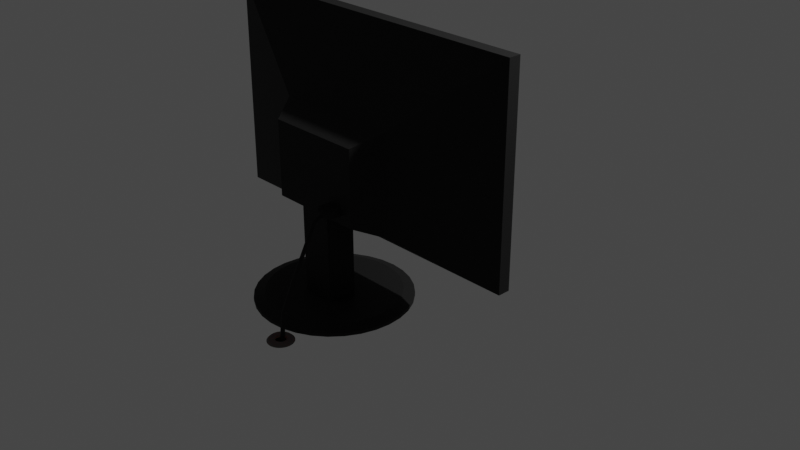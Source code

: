 # Source: monitor.blend  (saved by Blender 2.80.74; exported with 4.5.12 LTS)
import bpy
from mathutils import Matrix  # noqa: F401  (used for matrix-valued properties, if any)

bpy.ops.wm.read_factory_settings(use_empty=True)
scene = bpy.context.scene
scene.name = 'Scene'

# ---- collections
col_collection = bpy.data.collections.new('Collection'); scene.collection.children.link(col_collection)

# ---- materials (node trees are filled in below, after node groups)
mat_plastic = bpy.data.materials.new('plastic')
mat_plastic.use_transparent_shadow = False
mat_base = bpy.data.materials.new('base')
mat_base.use_transparent_shadow = False
mat_hole = bpy.data.materials.new('hole')
mat_hole.use_transparent_shadow = False
mat_screen = bpy.data.materials.new('screen')
mat_screen.use_transparent_shadow = False

# ---- material node trees
mat_plastic.use_nodes = True; mat_plastic.node_tree.nodes.clear()
_N = mat_plastic.node_tree.nodes; _L = mat_plastic.node_tree.links
n0 = _N.new('ShaderNodeOutputMaterial'); n0.name = '材质输出'; n0.location = (300, 300)
n1 = _N.new('ShaderNodeBsdfPrincipled'); n1.name = '原理化BSDF'; n1.location = (10, 300)
n1.distribution = 'GGX'
n1.subsurface_method = 'BURLEY'
n1.inputs[0].default_value = (0.01341, 0.01341, 0.01341, 1.0)
n1.inputs[2].default_value = 0.5833
n1.inputs[3].default_value = 1.45
n1.inputs[13].default_value = 0.075
n1.inputs[24].default_value = 0.025
n1.inputs[27].default_value = (0.0, 0.0, 0.0, 1.0)
n1.inputs[28].default_value = 1.0
_L.new(n1.outputs[0], n0.inputs[0])
n0.is_active_output = True
mat_base.use_nodes = True; mat_base.node_tree.nodes.clear()
_N = mat_base.node_tree.nodes; _L = mat_base.node_tree.links
n0 = _N.new('ShaderNodeOutputMaterial'); n0.name = '材质输出'; n0.location = (300, 300)
n1 = _N.new('ShaderNodeBsdfPrincipled'); n1.name = '原理化BSDF'; n1.location = (10, 300)
n1.distribution = 'GGX'
n1.subsurface_method = 'BURLEY'
n1.inputs[0].default_value = (0.08621, 0.08621, 0.08621, 1.0)
n1.inputs[2].default_value = 0.7583
n1.inputs[3].default_value = 1.45
n1.inputs[8].default_value = 1.0
n1.inputs[10].default_value = 0.075
n1.inputs[13].default_value = 0.25
n1.inputs[24].default_value = 0.04333
n1.inputs[27].default_value = (0.0, 0.0, 0.0, 1.0)
n1.inputs[28].default_value = 1.0
_L.new(n1.outputs[0], n0.inputs[0])
n0.is_active_output = True
mat_hole.use_nodes = True; mat_hole.node_tree.nodes.clear()
_N = mat_hole.node_tree.nodes; _L = mat_hole.node_tree.links
n0 = _N.new('ShaderNodeOutputMaterial'); n0.name = '材质输出'; n0.location = (300, 300)
n1 = _N.new('ShaderNodeBsdfPrincipled'); n1.name = '原理化BSDF'; n1.location = (10, 300)
n1.distribution = 'GGX'
n1.subsurface_method = 'BURLEY'
n1.inputs[0].default_value = (0.0, 0.0, 0.0, 1.0)
n1.inputs[2].default_value = 0.725
n1.inputs[3].default_value = 1.45
n1.inputs[13].default_value = 0.0
n1.inputs[27].default_value = (0.0, 0.0, 0.0, 1.0)
n1.inputs[28].default_value = 1.0
_L.new(n1.outputs[0], n0.inputs[0])
n0.is_active_output = True
mat_screen.use_nodes = True; mat_screen.node_tree.nodes.clear()
_N = mat_screen.node_tree.nodes; _L = mat_screen.node_tree.links
n0 = _N.new('ShaderNodeOutputMaterial'); n0.name = '材质输出'; n0.location = (300, 300)
n1 = _N.new('ShaderNodeBsdfPrincipled'); n1.name = '原理化BSDF'; n1.location = (10, 300)
n1.distribution = 'GGX'
n1.subsurface_method = 'BURLEY'
n1.inputs[0].default_value = (0.01019, 0.01019, 0.01019, 1.0)
n1.inputs[2].default_value = 0.4417
n1.inputs[3].default_value = 1.45
n1.inputs[8].default_value = 1.0
n1.inputs[10].default_value = 0.06667
n1.inputs[13].default_value = 0.3417
n1.inputs[24].default_value = 0.02167
n1.inputs[27].default_value = (0.0, 0.0, 0.0, 1.0)
n1.inputs[28].default_value = 1.0
_L.new(n1.outputs[0], n0.inputs[0])
n0.is_active_output = True

# ---- world
world_world = bpy.data.worlds.new('World'); scene.world = world_world
world_world.use_nodes = True; world_world.node_tree.nodes.clear()
_N = world_world.node_tree.nodes; _L = world_world.node_tree.links
n0 = _N.new('ShaderNodeOutputWorld'); n0.name = 'World Output'; n0.location = (300, 300)
n1 = _N.new('ShaderNodeBackground'); n1.name = 'Background'; n1.location = (10, 300)
n1.inputs[0].default_value = (0.05088, 0.05088, 0.05088, 1.0)
_L.new(n1.outputs[0], n0.inputs[0])
n0.is_active_output = True
world_world.color = (0.05088, 0.05088, 0.05088)
world_world.use_sun_shadow = False
world_world.sun_shadow_jitter_overblur = 0.0

# ---- cameras
cam_camera = bpy.data.cameras.new('Camera')
cam_camera.clip_end = 100.0
cam_camera.ortho_scale = 7.314

# ---- lights
light_light = bpy.data.lights.new('Light', 'POINT')
light_light.transmission_factor = 0.0
light_light.energy = 1000.0
light_light.shadow_soft_size = 0.1
light_light.shadow_maximum_resolution = 0.006
light_light.use_absolute_resolution = True

# ---- meshes
me_cube = bpy.data.meshes.new('Cube')
me_cube.from_pydata([(2.116, -0.8943, 2.319), (2.116, -0.8943, 0.5671), (1.224, -1.33, 1.644), (1.224, -1.33, 0.7055), (-0.8758, -0.8943, 2.319), (-0.8758, -0.8943, 0.5671), (0.01642, -1.33, 1.644), (0.01642, -1.33, 0.7055), (2.24, -0.8828, 0.4428), (-1.0, -0.8828, 0.4428), (2.24, -0.8828, 2.443), (-1.0, -0.8828, 2.443), (2.148, -0.8828, 0.5349), (-0.9079, -0.8828, 0.5349), (2.148, -0.8828, 2.351), (-0.9079, -0.8828, 2.351), (-1.0, -1.0, 0.4428), (-1.0, -1.0, 2.443), (2.24, -1.0, 2.443), (2.24, -1.0, 0.4428), (0.01642, -1.33, 0.7055), (0.01642, -1.33, 1.644), (1.224, -1.33, 1.644), (1.224, -1.33, 0.7055), (0.8117, -1.572, 0.9011), (0.8117, -1.572, 0.973), (0.965, -1.572, 0.973), (0.965, -1.572, 0.9011), (0.3891, -1.33, 0.7055), (0.8537, -1.572, 0.9011), (0.8315, -1.33, 0.7055), (0.9213, -1.572, 0.9011), (0.3891, -1.33, 0.7055), (0.4568, -1.572, 0.8161), (0.8315, -1.33, 0.7055), (0.7753, -1.572, 0.8161), (0.3891, -1.328, -0.02379), (0.4568, -1.57, -0.02323), (0.8315, -1.328, -0.02379), (0.7753, -1.57, -0.02323), (0.6038, -0.6426, -0.08101), (0.6038, -0.7453, -0.01395), (0.7456, -0.6565, -0.08101), (0.7256, -0.7573, -0.01395), (0.882, -0.6979, -0.08101), (0.8427, -0.7928, -0.01395), (1.008, -0.7651, -0.08101), (0.9507, -0.8505, -0.01395), (1.118, -0.8555, -0.08101), (1.045, -0.9281, -0.01395), (1.208, -0.9657, -0.08101), (1.123, -1.023, -0.01395), (1.276, -1.091, -0.08101), (1.181, -1.131, -0.01395), (1.317, -1.228, -0.08101), (1.216, -1.248, -0.01395), (1.331, -1.37, -0.08101), (1.228, -1.37, -0.01395), (1.317, -1.511, -0.08101), (1.216, -1.491, -0.01395), (1.276, -1.648, -0.08101), (1.181, -1.609, -0.01395), (1.208, -1.774, -0.08101), (1.123, -1.717, -0.01395), (1.118, -1.884, -0.08101), (1.045, -1.811, -0.01395), (1.008, -1.974, -0.08101), (0.9507, -1.889, -0.01395), (0.882, -2.041, -0.08101), (0.8427, -1.947, -0.01395), (0.7456, -2.083, -0.08101), (0.7256, -1.982, -0.01395), (0.6038, -2.097, -0.08101), (0.6038, -1.994, -0.01395), (0.4619, -2.083, -0.08101), (0.482, -1.982, -0.01395), (0.3255, -2.041, -0.08101), (0.3649, -1.947, -0.01395), (0.1998, -1.974, -0.08101), (0.2569, -1.889, -0.01395), (0.08966, -1.884, -0.08101), (0.1623, -1.811, -0.01395), (-0.0007587, -1.774, -0.08101), (0.08464, -1.717, -0.01395), (-0.06795, -1.648, -0.08101), (0.02694, -1.609, -0.01395), (-0.1093, -1.511, -0.08101), (-0.00859, -1.491, -0.01395), (-0.1233, -1.37, -0.08101), (-0.02059, -1.37, -0.01395), (-0.1093, -1.228, -0.08101), (-0.00859, -1.248, -0.01395), (-0.06795, -1.091, -0.08101), (0.02694, -1.131, -0.01395), (-0.000758, -0.9657, -0.08101), (0.08464, -1.023, -0.01395), (0.08967, -0.8555, -0.08101), (0.1623, -0.9281, -0.01395), (0.1998, -0.7651, -0.08101), (0.2569, -0.8505, -0.01395), (0.3256, -0.6979, -0.08101), (0.3649, -0.7928, -0.01395), (0.4619, -0.6565, -0.08101), (0.482, -0.7573, -0.01395), (0.6172, -1.234, 0.7055), (0.6033, -1.232, -0.02379), (0.7456, -0.6565, -0.04895), (0.6038, -0.6426, -0.04895), (0.882, -0.6979, -0.04895), (1.008, -0.7651, -0.04895), (1.118, -0.8555, -0.04895), (1.208, -0.9657, -0.04895), (1.276, -1.091, -0.04895), (1.317, -1.228, -0.04895), (1.331, -1.37, -0.04895), (1.317, -1.511, -0.04895), (1.276, -1.648, -0.04895), (1.208, -1.774, -0.04895), (1.118, -1.884, -0.04895), (1.008, -1.974, -0.04895), (0.882, -2.041, -0.04895), (0.7456, -2.083, -0.04895), (0.6038, -2.097, -0.04895), (0.4619, -2.083, -0.04895), (0.3255, -2.041, -0.04895), (0.1998, -1.974, -0.04895), (0.08966, -1.884, -0.04895), (-0.0007587, -1.774, -0.04895), (-0.06795, -1.648, -0.04895), (-0.1093, -1.511, -0.04895), (-0.1233, -1.37, -0.04895), (-0.1093, -1.228, -0.04895), (-0.06795, -1.091, -0.04895), (-0.000758, -0.9657, -0.04895), (0.08967, -0.8555, -0.04895), (0.1998, -0.7651, -0.04895), (0.3256, -0.6979, -0.04895), (0.4619, -0.6565, -0.04895), (0.1587, -1.572, 0.8161), (0.1587, -1.572, 1.534), (1.082, -1.572, 1.534), (1.082, -1.572, 0.8161), (0.7753, -1.572, 0.8161), (0.4568, -1.572, 0.8161), (0.8198, -1.695, 0.9092), (0.8198, -1.695, 0.9649), (0.9569, -1.695, 0.9649), (0.9569, -1.695, 0.9092), (0.9213, -1.695, 0.9092), (0.8537, -1.695, 0.9092), (0.8117, -1.695, 0.9011), (0.8117, -1.695, 0.973), (0.965, -1.695, 0.973), (0.965, -1.695, 0.9011), (0.9213, -1.695, 0.9011), (0.8537, -1.695, 0.9011), (0.8557, -1.731, 0.9133), (0.8557, -1.731, 0.9566), (0.9208, -1.731, 0.9566), (0.9208, -1.731, 0.9133), (0.9038, -1.731, 0.9133), (0.8718, -1.731, 0.9133), (0.8557, -1.731, 0.9133), (0.8557, -1.731, 0.9566), (0.9208, -1.731, 0.9566), (0.9208, -1.731, 0.9133), (0.9038, -1.731, 0.9133), (0.8718, -1.731, 0.9133), (0.8896, -1.722, 0.915), (0.8945, -1.722, 0.9153), (0.8992, -1.722, 0.9164), (0.9036, -1.723, 0.918), (0.9074, -1.723, 0.9203), (0.9105, -1.723, 0.9231), (0.9128, -1.723, 0.9262), (0.9143, -1.724, 0.9296), (0.9148, -1.724, 0.9332), (0.9143, -1.725, 0.9367), (0.9128, -1.725, 0.9402), (0.9105, -1.725, 0.9433), (0.9074, -1.725, 0.9461), (0.9036, -1.726, 0.9484), (0.8992, -1.726, 0.95), (0.8945, -1.726, 0.9511), (0.8896, -1.726, 0.9514), (0.8846, -1.726, 0.9511), (0.8799, -1.726, 0.95), (0.8755, -1.726, 0.9484), (0.8717, -1.725, 0.9461), (0.8686, -1.725, 0.9433), (0.8663, -1.725, 0.9402), (0.8648, -1.725, 0.9367), (0.8643, -1.724, 0.9332), (0.8648, -1.724, 0.9296), (0.8663, -1.723, 0.9262), (0.8686, -1.723, 0.9231), (0.8717, -1.723, 0.9203), (0.8755, -1.723, 0.918), (0.8799, -1.722, 0.9164), (0.8846, -1.722, 0.9153), (0.8848, -2.174, -0.1372), (0.8803, -2.175, -0.1373), (0.8896, -2.174, -0.1371), (0.8761, -2.177, -0.1375), (0.8724, -2.18, -0.1377), (0.8693, -2.183, -0.138), (0.867, -2.186, -0.1383), (0.8655, -2.19, -0.1387), (0.865, -2.194, -0.139), (0.8655, -2.197, -0.1394), (0.8669, -2.201, -0.1397), (0.8691, -2.204, -0.1399), (0.8722, -2.206, -0.1402), (0.8759, -2.208, -0.1403), (0.8801, -2.21, -0.1405), (0.8848, -2.211, -0.1405), (0.8896, -2.211, -0.1406), (0.8944, -2.211, -0.1405), (0.899, -2.21, -0.1405), (0.9032, -2.208, -0.1403), (0.9069, -2.206, -0.1402), (0.91, -2.204, -0.1399), (0.9122, -2.201, -0.1397), (0.9136, -2.197, -0.1394), (0.9141, -2.194, -0.139), (0.9136, -2.19, -0.1387), (0.9121, -2.186, -0.1383), (0.9098, -2.183, -0.138), (0.9068, -2.18, -0.1377), (0.903, -2.177, -0.1375), (0.8988, -2.175, -0.1373), (0.8943, -2.174, -0.1372), (0.8896, -2.031, 0.4124), (0.8861, -2.032, 0.4126), (0.8828, -2.032, 0.4132), (0.8796, -2.034, 0.4142), (0.8769, -2.036, 0.4155), (0.8745, -2.038, 0.4171), (0.8728, -2.041, 0.4189), (0.8716, -2.043, 0.4208), (0.8712, -2.046, 0.4228), (0.8714, -2.049, 0.4248), (0.8724, -2.052, 0.4267), (0.874, -2.054, 0.4283), (0.8763, -2.056, 0.4298), (0.8791, -2.058, 0.4309), (0.8824, -2.059, 0.4318), (0.8859, -2.06, 0.4323), (0.8896, -2.06, 0.4325), (0.8932, -2.06, 0.4323), (0.8967, -2.059, 0.4318), (0.9, -2.058, 0.4309), (0.9028, -2.056, 0.4298), (0.9051, -2.054, 0.4283), (0.9067, -2.052, 0.4267), (0.9077, -2.049, 0.4248), (0.9079, -2.046, 0.4228), (0.9075, -2.043, 0.4208), (0.9063, -2.041, 0.4189), (0.9046, -2.038, 0.4171), (0.9022, -2.036, 0.4155), (0.8995, -2.034, 0.4142), (0.8964, -2.032, 0.4132), (0.893, -2.032, 0.4126), (0.8861, -2.151, 0.154), (0.8827, -2.152, 0.1541), (0.8796, -2.153, 0.1543), (0.8768, -2.155, 0.1546), (0.8745, -2.158, 0.155), (0.8728, -2.16, 0.1554), (0.8717, -2.164, 0.1559), (0.8713, -2.167, 0.1565), (0.8716, -2.171, 0.1571), (0.8726, -2.174, 0.1577), (0.8742, -2.178, 0.1584), (0.8765, -2.181, 0.1589), (0.8793, -2.183, 0.1594), (0.8825, -2.185, 0.1598), (0.8859, -2.186, 0.16), (0.8896, -2.186, 0.1601), (0.8932, -2.186, 0.16), (0.8966, -2.185, 0.1598), (0.8998, -2.183, 0.1594), (0.9026, -2.181, 0.1589), (0.9049, -2.178, 0.1584), (0.9065, -2.174, 0.1577), (0.9075, -2.171, 0.1571), (0.9078, -2.167, 0.1565), (0.9074, -2.164, 0.1559), (0.9063, -2.16, 0.1554), (0.9046, -2.158, 0.155), (0.9023, -2.155, 0.1546), (0.8995, -2.153, 0.1543), (0.8964, -2.152, 0.1541), (0.893, -2.151, 0.154), (0.8896, -2.151, 0.154), (0.8896, -1.786, 0.8718), (0.8866, -1.787, 0.872), (0.8837, -1.788, 0.8728), (0.8812, -1.789, 0.874), (0.8789, -1.791, 0.8756), (0.8772, -1.794, 0.8775), (0.8759, -1.796, 0.8796), (0.8751, -1.799, 0.8819), (0.8749, -1.802, 0.8843), (0.8753, -1.806, 0.8868), (0.8762, -1.809, 0.8892), (0.8776, -1.812, 0.8916), (0.8794, -1.814, 0.8936), (0.8816, -1.816, 0.8954), (0.8841, -1.818, 0.8967), (0.8868, -1.819, 0.8975), (0.8896, -1.819, 0.8978), (0.8923, -1.819, 0.8975), (0.895, -1.818, 0.8967), (0.8975, -1.816, 0.8954), (0.8997, -1.814, 0.8936), (0.9015, -1.812, 0.8916), (0.9029, -1.809, 0.8892), (0.9038, -1.806, 0.8868), (0.9042, -1.802, 0.8843), (0.904, -1.799, 0.8819), (0.9032, -1.796, 0.8796), (0.9019, -1.794, 0.8775), (0.9002, -1.791, 0.8756), (0.8979, -1.789, 0.874), (0.8954, -1.788, 0.8728), (0.8925, -1.787, 0.872), (0.8884, -2.084, -0.08048), (0.8884, -2.156, -0.07928), (0.9121, -2.086, -0.08048), (0.898, -2.157, -0.07928), (0.9348, -2.093, -0.08048), (0.9072, -2.16, -0.07928), (0.9557, -2.104, -0.08048), (0.9156, -2.164, -0.07928), (0.9741, -2.119, -0.08048), (0.923, -2.17, -0.07928), (0.9891, -2.138, -0.08048), (0.9291, -2.178, -0.07928), (1.0, -2.159, -0.08048), (0.9336, -2.186, -0.07928), (1.007, -2.181, -0.08048), (0.9364, -2.195, -0.07928), (1.01, -2.205, -0.08048), (0.9373, -2.205, -0.07928), (1.007, -2.229, -0.08048), (0.9364, -2.215, -0.07928), (1.0, -2.251, -0.08048), (0.9336, -2.224, -0.07928), (0.9891, -2.272, -0.08048), (0.9291, -2.232, -0.07928), (0.9741, -2.291, -0.08048), (0.923, -2.24, -0.07928), (0.9557, -2.306, -0.08048), (0.9156, -2.246, -0.07928), (0.9348, -2.317, -0.08048), (0.9072, -2.25, -0.07928), (0.9121, -2.324, -0.08048), (0.898, -2.253, -0.07928), (0.8884, -2.326, -0.08048), (0.8884, -2.254, -0.07928), (0.8648, -2.324, -0.08048), (0.8789, -2.253, -0.07928), (0.8421, -2.317, -0.08048), (0.8697, -2.25, -0.07928), (0.8212, -2.306, -0.08048), (0.8613, -2.246, -0.07928), (0.8028, -2.291, -0.08048), (0.8539, -2.24, -0.07928), (0.7877, -2.272, -0.08048), (0.8478, -2.232, -0.07928), (0.7766, -2.251, -0.08048), (0.8433, -2.224, -0.07928), (0.7697, -2.229, -0.08048), (0.8405, -2.215, -0.07928), (0.7673, -2.205, -0.08048), (0.8395, -2.205, -0.07928), (0.7697, -2.181, -0.08048), (0.8405, -2.195, -0.07928), (0.7766, -2.159, -0.08048), (0.8433, -2.186, -0.07928), (0.7877, -2.138, -0.08048), (0.8478, -2.178, -0.07928), (0.8028, -2.119, -0.08048), (0.8539, -2.17, -0.07928), (0.8212, -2.104, -0.08048), (0.8613, -2.164, -0.07928), (0.8421, -2.093, -0.08048), (0.8697, -2.16, -0.07928), (0.8648, -2.086, -0.08048), (0.8789, -2.157, -0.07928), (0.9121, -2.086, -0.07514), (0.8884, -2.084, -0.07514), (0.9348, -2.093, -0.07514), (0.9557, -2.104, -0.07514), (0.9741, -2.119, -0.07514), (0.9891, -2.138, -0.07514), (1.0, -2.159, -0.07514), (1.007, -2.181, -0.07514), (1.01, -2.205, -0.07514), (1.007, -2.229, -0.07514), (1.0, -2.251, -0.07514), (0.9891, -2.272, -0.07514), (0.9741, -2.291, -0.07514), (0.9557, -2.306, -0.07514), (0.9348, -2.317, -0.07514), (0.9121, -2.324, -0.07514), (0.8884, -2.326, -0.07514), (0.8648, -2.324, -0.07514), (0.8421, -2.317, -0.07514), (0.8212, -2.306, -0.07514), (0.8028, -2.291, -0.07514), (0.7877, -2.272, -0.07514), (0.7766, -2.251, -0.07514), (0.7697, -2.229, -0.07514), (0.7673, -2.205, -0.07514), (0.7697, -2.181, -0.07514), (0.7766, -2.159, -0.07514), (0.7877, -2.138, -0.07514), (0.8028, -2.119, -0.07514), (0.8212, -2.104, -0.07514), (0.8421, -2.093, -0.07514), (0.8648, -2.086, -0.07514), (0.9087, -2.103, -0.05848), (0.8884, -2.101, -0.05848), (0.9282, -2.109, -0.05848), (0.9462, -2.119, -0.05848), (0.962, -2.131, -0.05848), (0.9749, -2.147, -0.05848), (0.9845, -2.165, -0.05848), (0.9904, -2.185, -0.05848), (0.9924, -2.205, -0.05848), (0.9904, -2.225, -0.05848), (0.9845, -2.245, -0.05848), (0.9749, -2.263, -0.05848), (0.962, -2.279, -0.05848), (0.9462, -2.291, -0.05848), (0.9282, -2.301, -0.05848), (0.9087, -2.307, -0.05848), (0.8884, -2.309, -0.05848), (0.8682, -2.307, -0.05848), (0.8486, -2.301, -0.05848), (0.8307, -2.291, -0.05848), (0.8149, -2.279, -0.05848), (0.802, -2.263, -0.05848), (0.7924, -2.245, -0.05848), (0.7864, -2.225, -0.05848), (0.7844, -2.205, -0.05848), (0.7864, -2.185, -0.05848), (0.7924, -2.165, -0.05848), (0.802, -2.147, -0.05848), (0.8149, -2.131, -0.05848), (0.8307, -2.119, -0.05848), (0.8486, -2.109, -0.05848), (0.8682, -2.103, -0.05848), (0.904, -2.127, -0.05848), (0.8884, -2.125, -0.05848), (0.919, -2.131, -0.05848), (0.9328, -2.139, -0.05848), (0.9449, -2.148, -0.05848), (0.9549, -2.161, -0.05848), (0.9623, -2.174, -0.05848), (0.9668, -2.189, -0.05848), (0.9683, -2.205, -0.05848), (0.9668, -2.221, -0.05848), (0.9623, -2.236, -0.05848), (0.9549, -2.249, -0.05848), (0.9449, -2.262, -0.05848), (0.9328, -2.271, -0.05848), (0.919, -2.279, -0.05848), (0.904, -2.283, -0.05848), (0.8884, -2.285, -0.05848), (0.8728, -2.283, -0.05848), (0.8579, -2.279, -0.05848), (0.844, -2.271, -0.05848), (0.8319, -2.262, -0.05848), (0.822, -2.249, -0.05848), (0.8146, -2.236, -0.05848), (0.8101, -2.221, -0.05848), (0.8085, -2.205, -0.05848), (0.8101, -2.189, -0.05848), (0.8146, -2.174, -0.05848), (0.822, -2.161, -0.05848), (0.8319, -2.148, -0.05848), (0.844, -2.139, -0.05848), (0.8579, -2.131, -0.05848), (0.8728, -2.127, -0.05848), (0.9024, -2.135, -0.06206), (0.8884, -2.134, -0.06206), (0.9158, -2.139, -0.06206), (0.9281, -2.146, -0.06206), (0.9389, -2.155, -0.06206), (0.9478, -2.165, -0.06206), (0.9544, -2.178, -0.06206), (0.9585, -2.191, -0.06206), (0.9598, -2.205, -0.06206), (0.9585, -2.219, -0.06206), (0.9544, -2.232, -0.06206), (0.9478, -2.245, -0.06206), (0.9389, -2.255, -0.06206), (0.9281, -2.264, -0.06206), (0.9158, -2.271, -0.06206), (0.9024, -2.275, -0.06206), (0.8884, -2.276, -0.06206), (0.8745, -2.275, -0.06206), (0.8611, -2.271, -0.06206), (0.8488, -2.264, -0.06206), (0.838, -2.255, -0.06206), (0.8291, -2.245, -0.06206), (0.8225, -2.232, -0.06206), (0.8184, -2.219, -0.06206), (0.8171, -2.205, -0.06206), (0.8184, -2.191, -0.06206), (0.8225, -2.178, -0.06206), (0.8291, -2.165, -0.06206), (0.838, -2.155, -0.06206), (0.8488, -2.146, -0.06206), (0.8611, -2.139, -0.06206), (0.8745, -2.135, -0.06206), (0.8987, -2.153, -0.06206), (0.8884, -2.152, -0.06206), (0.9086, -2.156, -0.06206), (0.9177, -2.161, -0.06206), (0.9256, -2.168, -0.06206), (0.9322, -2.176, -0.06206), (0.937, -2.185, -0.06206), (0.94, -2.195, -0.06206), (0.941, -2.205, -0.06206), (0.94, -2.215, -0.06206), (0.937, -2.225, -0.06206), (0.9322, -2.234, -0.06206), (0.9256, -2.242, -0.06206), (0.9177, -2.249, -0.06206), (0.9086, -2.254, -0.06206), (0.8987, -2.257, -0.06206), (0.8884, -2.258, -0.06206), (0.8782, -2.257, -0.06206), (0.8683, -2.254, -0.06206), (0.8592, -2.249, -0.06206), (0.8512, -2.242, -0.06206), (0.8447, -2.234, -0.06206), (0.8398, -2.225, -0.06206), (0.8368, -2.215, -0.06206), (0.8358, -2.205, -0.06206), (0.8368, -2.195, -0.06206), (0.8398, -2.185, -0.06206), (0.8447, -2.176, -0.06206), (0.8512, -2.168, -0.06206), (0.8592, -2.161, -0.06206), (0.8683, -2.156, -0.06206), (0.8782, -2.153, -0.06206)], [], [(10, 11, 17, 18), (7, 3, 23, 30, 28, 20), (16, 17, 11, 9), (9, 8, 19, 16), (8, 10, 18, 19), (5, 4, 0, 1), (13, 12, 8, 9), (12, 14, 10, 8), (15, 13, 9, 11), (14, 15, 11, 10), (5, 1, 12, 13), (1, 0, 14, 12), (4, 5, 13, 15), (0, 4, 15, 14), (7, 6, 17, 16), (2, 3, 19, 18), (6, 2, 18, 17), (3, 7, 16, 19), (23, 22, 140, 141), (3, 2, 22, 23), (2, 6, 21, 22), (6, 7, 20, 21), (29, 31, 154, 155), (22, 21, 139, 140), (21, 20, 138, 139), (30, 23, 141, 142), (20, 28, 143, 138), (30, 142, 35, 34), (104, 34, 38, 105), (28, 30, 34, 104, 32), (142, 143, 33, 35), (143, 28, 32, 33), (36, 105, 38, 39, 37), (35, 33, 37, 39), (33, 32, 36, 37), (34, 35, 39, 38), (40, 107, 106, 42), (42, 106, 108, 44), (44, 108, 109, 46), (46, 109, 110, 48), (48, 110, 111, 50), (50, 111, 112, 52), (52, 112, 113, 54), (54, 113, 114, 56), (56, 114, 115, 58), (58, 115, 116, 60), (60, 116, 117, 62), (62, 117, 118, 64), (64, 118, 119, 66), (66, 119, 120, 68), (68, 120, 121, 70), (70, 121, 122, 72), (72, 122, 123, 74), (74, 123, 124, 76), (76, 124, 125, 78), (78, 125, 126, 80), (80, 126, 127, 82), (82, 127, 128, 84), (84, 128, 129, 86), (86, 129, 130, 88), (88, 130, 131, 90), (90, 131, 132, 92), (92, 132, 133, 94), (94, 133, 134, 96), (96, 134, 135, 98), (98, 135, 136, 100), (43, 41, 103, 101, 99, 97, 95, 93, 91, 89, 87, 85, 83, 81, 79, 77, 75, 73, 71, 69, 67, 65, 63, 61, 59, 57, 55, 53, 51, 49, 47, 45), (100, 136, 137, 102), (102, 137, 107, 40), (40, 42, 44, 46, 48, 50, 52, 54, 56, 58, 60, 62, 64, 66, 68, 70, 72, 74, 76, 78, 80, 82, 84, 86, 88, 90, 92, 94, 96, 98, 100, 102), (32, 104, 105, 36), (41, 43, 106, 107), (43, 45, 108, 106), (45, 47, 109, 108), (47, 49, 110, 109), (49, 51, 111, 110), (51, 53, 112, 111), (53, 55, 113, 112), (55, 57, 114, 113), (57, 59, 115, 114), (59, 61, 116, 115), (61, 63, 117, 116), (63, 65, 118, 117), (65, 67, 119, 118), (67, 69, 120, 119), (69, 71, 121, 120), (71, 73, 122, 121), (73, 75, 123, 122), (75, 77, 124, 123), (77, 79, 125, 124), (79, 81, 126, 125), (81, 83, 127, 126), (83, 85, 128, 127), (85, 87, 129, 128), (87, 89, 130, 129), (89, 91, 131, 130), (91, 93, 132, 131), (93, 95, 133, 132), (95, 97, 134, 133), (97, 99, 135, 134), (99, 101, 136, 135), (101, 103, 137, 136), (103, 41, 107, 137), (24, 25, 139, 138), (26, 27, 141, 140), (25, 26, 140, 139), (27, 31, 142, 141), (29, 24, 138, 143), (31, 29, 143, 142), (149, 148, 160, 161), (31, 27, 153, 154), (27, 26, 152, 153), (24, 29, 155, 150), (26, 25, 151, 152), (25, 24, 150, 151), (144, 145, 151, 150), (146, 147, 153, 152), (145, 146, 152, 151), (147, 148, 154, 153), (149, 144, 150, 155), (148, 149, 155, 154), (156, 161, 167, 162), (148, 147, 159, 160), (147, 146, 158, 159), (144, 149, 161, 156), (146, 145, 157, 158), (145, 144, 156, 157), (165, 164, 163, 162, 167, 166), (158, 157, 163, 164), (157, 156, 162, 163), (161, 160, 166, 167), (160, 159, 165, 166), (159, 158, 164, 165), (296, 168, 169, 327), (327, 169, 170, 326), (326, 170, 171, 325), (325, 171, 172, 324), (324, 172, 173, 323), (323, 173, 174, 322), (322, 174, 175, 321), (321, 175, 176, 320), (320, 176, 177, 319), (319, 177, 178, 318), (318, 178, 179, 317), (317, 179, 180, 316), (316, 180, 181, 315), (315, 181, 182, 314), (314, 182, 183, 313), (313, 183, 184, 312), (312, 184, 185, 311), (311, 185, 186, 310), (310, 186, 187, 309), (309, 187, 188, 308), (308, 188, 189, 307), (307, 189, 190, 306), (306, 190, 191, 305), (305, 191, 192, 304), (304, 192, 193, 303), (303, 193, 194, 302), (302, 194, 195, 301), (301, 195, 196, 300), (300, 196, 197, 299), (299, 197, 198, 298), (169, 168, 199, 198, 197, 196, 195, 194, 193, 192, 191, 190, 189, 188, 187, 186, 185, 184, 183, 182, 181, 180, 179, 178, 177, 176, 175, 174, 173, 172, 171, 170), (298, 198, 199, 297), (297, 199, 168, 296), (264, 233, 232, 295), (265, 234, 233, 264), (266, 235, 234, 265), (267, 236, 235, 266), (268, 237, 236, 267), (269, 238, 237, 268), (270, 239, 238, 269), (271, 240, 239, 270), (272, 241, 240, 271), (273, 242, 241, 272), (274, 243, 242, 273), (275, 244, 243, 274), (276, 245, 244, 275), (277, 246, 245, 276), (278, 247, 246, 277), (279, 248, 247, 278), (280, 249, 248, 279), (281, 250, 249, 280), (282, 251, 250, 281), (283, 252, 251, 282), (284, 253, 252, 283), (285, 254, 253, 284), (286, 255, 254, 285), (287, 256, 255, 286), (288, 257, 256, 287), (289, 258, 257, 288), (290, 259, 258, 289), (291, 260, 259, 290), (292, 261, 260, 291), (293, 262, 261, 292), (294, 263, 262, 293), (295, 232, 263, 294), (202, 295, 294, 231), (231, 294, 293, 230), (230, 293, 292, 229), (229, 292, 291, 228), (228, 291, 290, 227), (227, 290, 289, 226), (226, 289, 288, 225), (225, 288, 287, 224), (224, 287, 286, 223), (223, 286, 285, 222), (222, 285, 284, 221), (221, 284, 283, 220), (220, 283, 282, 219), (219, 282, 281, 218), (218, 281, 280, 217), (217, 280, 279, 216), (216, 279, 278, 215), (215, 278, 277, 214), (214, 277, 276, 213), (213, 276, 275, 212), (212, 275, 274, 211), (211, 274, 273, 210), (210, 273, 272, 209), (209, 272, 271, 208), (208, 271, 270, 207), (207, 270, 269, 206), (206, 269, 268, 205), (205, 268, 267, 204), (204, 267, 266, 203), (203, 266, 265, 201), (201, 265, 264, 200), (200, 264, 295, 202), (233, 297, 296, 232), (234, 298, 297, 233), (235, 299, 298, 234), (236, 300, 299, 235), (237, 301, 300, 236), (238, 302, 301, 237), (239, 303, 302, 238), (240, 304, 303, 239), (241, 305, 304, 240), (242, 306, 305, 241), (243, 307, 306, 242), (244, 308, 307, 243), (245, 309, 308, 244), (246, 310, 309, 245), (247, 311, 310, 246), (248, 312, 311, 247), (249, 313, 312, 248), (250, 314, 313, 249), (251, 315, 314, 250), (252, 316, 315, 251), (253, 317, 316, 252), (254, 318, 317, 253), (255, 319, 318, 254), (256, 320, 319, 255), (257, 321, 320, 256), (258, 322, 321, 257), (259, 323, 322, 258), (260, 324, 323, 259), (261, 325, 324, 260), (262, 326, 325, 261), (263, 327, 326, 262), (232, 296, 327, 263), (328, 393, 392, 330), (330, 392, 394, 332), (332, 394, 395, 334), (334, 395, 396, 336), (336, 396, 397, 338), (338, 397, 398, 340), (340, 398, 399, 342), (342, 399, 400, 344), (344, 400, 401, 346), (346, 401, 402, 348), (348, 402, 403, 350), (350, 403, 404, 352), (352, 404, 405, 354), (354, 405, 406, 356), (356, 406, 407, 358), (358, 407, 408, 360), (360, 408, 409, 362), (362, 409, 410, 364), (364, 410, 411, 366), (366, 411, 412, 368), (368, 412, 413, 370), (370, 413, 414, 372), (372, 414, 415, 374), (374, 415, 416, 376), (376, 416, 417, 378), (378, 417, 418, 380), (380, 418, 419, 382), (382, 419, 420, 384), (384, 420, 421, 386), (386, 421, 422, 388), (331, 329, 391, 389, 387, 385, 383, 381, 379, 377, 375, 373, 371, 369, 367, 365, 363, 361, 359, 357, 355, 353, 351, 349, 347, 345, 343, 341, 339, 337, 335, 333), (388, 422, 423, 390), (390, 423, 393, 328), (328, 330, 332, 334, 336, 338, 340, 342, 344, 346, 348, 350, 352, 354, 356, 358, 360, 362, 364, 366, 368, 370, 372, 374, 376, 378, 380, 382, 384, 386, 388, 390), (425, 424, 392, 393), (424, 426, 394, 392), (426, 427, 395, 394), (427, 428, 396, 395), (428, 429, 397, 396), (429, 430, 398, 397), (430, 431, 399, 398), (431, 432, 400, 399), (432, 433, 401, 400), (433, 434, 402, 401), (434, 435, 403, 402), (435, 436, 404, 403), (436, 437, 405, 404), (437, 438, 406, 405), (438, 439, 407, 406), (439, 440, 408, 407), (440, 441, 409, 408), (441, 442, 410, 409), (442, 443, 411, 410), (443, 444, 412, 411), (444, 445, 413, 412), (445, 446, 414, 413), (446, 447, 415, 414), (447, 448, 416, 415), (448, 449, 417, 416), (449, 450, 418, 417), (450, 451, 419, 418), (451, 452, 420, 419), (452, 453, 421, 420), (453, 454, 422, 421), (454, 455, 423, 422), (455, 425, 393, 423), (457, 456, 424, 425), (456, 458, 426, 424), (458, 459, 427, 426), (459, 460, 428, 427), (460, 461, 429, 428), (461, 462, 430, 429), (462, 463, 431, 430), (463, 464, 432, 431), (464, 465, 433, 432), (465, 466, 434, 433), (466, 467, 435, 434), (467, 468, 436, 435), (468, 469, 437, 436), (469, 470, 438, 437), (470, 471, 439, 438), (471, 472, 440, 439), (472, 473, 441, 440), (473, 474, 442, 441), (474, 475, 443, 442), (475, 476, 444, 443), (476, 477, 445, 444), (477, 478, 446, 445), (478, 479, 447, 446), (479, 480, 448, 447), (480, 481, 449, 448), (481, 482, 450, 449), (482, 483, 451, 450), (483, 484, 452, 451), (484, 485, 453, 452), (485, 486, 454, 453), (486, 487, 455, 454), (487, 457, 425, 455), (489, 488, 456, 457), (488, 490, 458, 456), (490, 491, 459, 458), (491, 492, 460, 459), (492, 493, 461, 460), (493, 494, 462, 461), (494, 495, 463, 462), (495, 496, 464, 463), (496, 497, 465, 464), (497, 498, 466, 465), (498, 499, 467, 466), (499, 500, 468, 467), (500, 501, 469, 468), (501, 502, 470, 469), (502, 503, 471, 470), (503, 504, 472, 471), (504, 505, 473, 472), (505, 506, 474, 473), (506, 507, 475, 474), (507, 508, 476, 475), (508, 509, 477, 476), (509, 510, 478, 477), (510, 511, 479, 478), (511, 512, 480, 479), (512, 513, 481, 480), (513, 514, 482, 481), (514, 515, 483, 482), (515, 516, 484, 483), (516, 517, 485, 484), (517, 518, 486, 485), (518, 519, 487, 486), (519, 489, 457, 487), (521, 520, 488, 489), (520, 522, 490, 488), (522, 523, 491, 490), (523, 524, 492, 491), (524, 525, 493, 492), (525, 526, 494, 493), (526, 527, 495, 494), (527, 528, 496, 495), (528, 529, 497, 496), (529, 530, 498, 497), (530, 531, 499, 498), (531, 532, 500, 499), (532, 533, 501, 500), (533, 534, 502, 501), (534, 535, 503, 502), (535, 536, 504, 503), (536, 537, 505, 504), (537, 538, 506, 505), (538, 539, 507, 506), (539, 540, 508, 507), (540, 541, 509, 508), (541, 542, 510, 509), (542, 543, 511, 510), (543, 544, 512, 511), (544, 545, 513, 512), (545, 546, 514, 513), (546, 547, 515, 514), (547, 548, 516, 515), (548, 549, 517, 516), (549, 550, 518, 517), (550, 551, 519, 518), (551, 521, 489, 519), (329, 331, 520, 521), (331, 333, 522, 520), (333, 335, 523, 522), (335, 337, 524, 523), (337, 339, 525, 524), (339, 341, 526, 525), (341, 343, 527, 526), (343, 345, 528, 527), (345, 347, 529, 528), (347, 349, 530, 529), (349, 351, 531, 530), (351, 353, 532, 531), (353, 355, 533, 532), (355, 357, 534, 533), (357, 359, 535, 534), (359, 361, 536, 535), (361, 363, 537, 536), (363, 365, 538, 537), (365, 367, 539, 538), (367, 369, 540, 539), (369, 371, 541, 540), (371, 373, 542, 541), (373, 375, 543, 542), (375, 377, 544, 543), (377, 379, 545, 544), (379, 381, 546, 545), (381, 383, 547, 546), (383, 385, 548, 547), (385, 387, 549, 548), (387, 389, 550, 549), (389, 391, 551, 550), (391, 329, 521, 551)])
me_cube.polygons.foreach_set('material_index', [0, 0, 0, 0, 0, 3, 0, 0, 0, 0, 0, 0, 0, 0, 0, 0, 0, 0, 0, 0, 0, 0, 0, 0, 0, 0, 0, 0, 0, 0, 0, 0, 0, 0, 0, 0, 0, 0, 0, 0, 0, 0, 0, 0, 0, 0, 0, 0, 0, 0, 0, 0, 0, 0, 0, 0, 0, 0, 0, 0, 0, 0, 0, 0, 0, 0, 0, 0, 0, 0, 0, 0, 0, 0, 0, 0, 0, 0, 0, 0, 0, 0, 0, 0, 0, 0, 0, 0, 0, 0, 0, 0, 0, 0, 0, 0, 0, 0, 0, 0, 0, 0, 0, 0, 0, 0, 0, 0, 0, 0, 0, 0, 0, 0, 0, 0, 0, 0, 0, 0, 0, 0, 0, 0, 0, 0, 0, 0, 0, 0, 0, 0, 0, 0, 0, 0, 0, 0, 0, 0, 0, 0, 0, 0, 0, 0, 0, 0, 0, 0, 0, 0, 0, 0, 0, 0, 0, 0, 0, 0, 0, 0, 0, 0, 0, 0, 0, 0, 0, 0, 0, 0, 0, 0, 0, 0, 0, 0, 0, 0, 0, 0, 0, 0, 0, 0, 0, 0, 0, 0, 0, 0, 0, 0, 0, 0, 0, 0, 0, 0, 0, 0, 0, 0, 0, 0, 0, 0, 0, 0, 0, 0, 0, 0, 0, 0, 0, 0, 0, 0, 0, 0, 0, 0, 0, 0, 0, 0, 0, 0, 0, 0, 0, 0, 0, 0, 0, 0, 0, 0, 0, 0, 0, 0, 0, 0, 0, 0, 0, 0, 0, 0, 0, 0, 0, 0, 0, 0, 0, 0, 0, 0, 1, 1, 1, 1, 1, 1, 1, 1, 1, 1, 1, 1, 1, 1, 1, 1, 1, 1, 1, 1, 1, 1, 1, 1, 1, 1, 1, 1, 1, 1, 2, 1, 1, 1, 1, 1, 1, 1, 1, 1, 1, 1, 1, 1, 1, 1, 1, 1, 1, 1, 1, 1, 1, 1, 1, 1, 1, 1, 1, 1, 1, 1, 1, 1, 1, 1, 1, 1, 1, 1, 1, 1, 1, 1, 1, 1, 1, 1, 1, 1, 1, 1, 1, 1, 1, 1, 1, 1, 1, 1, 1, 1, 1, 1, 1, 1, 1, 1, 1, 1, 1, 1, 1, 1, 1, 1, 1, 1, 1, 1, 1, 1, 1, 1, 1, 1, 1, 1, 1, 1, 1, 1, 1, 1, 1, 1, 1, 1, 1, 1, 1, 1, 1, 1, 1, 1, 1, 1, 1, 1, 1, 1, 1, 1, 1, 1, 1, 1, 1, 1, 1, 1, 1, 1, 1, 1, 1, 1, 1, 1, 1, 1, 1, 1, 1, 1, 1, 1, 1, 1, 1, 1, 1, 1, 1, 1, 1, 1, 1, 1, 1, 1, 1, 1, 1, 1, 1, 1, 1, 1, 1, 1, 1, 1])
_uv = me_cube.uv_layers.new(name='UVMap')
_uv.uv.foreach_set('vector', [0.375, 0.0, 0.625, 0.0, 0.625, 0.25, 0.375, 0.25, 0.4413, 0.4591, 0.4413, 0.2909, 0.4413, 0.2909, 0.4413, 0.3456, 0.4413, 0.4027, 0.4413, 0.4591, 0.375, 0.5, 0.625, 0.5, 0.625, 0.75, 0.375, 0.75, 0.375, 0.75, 0.625, 0.75, 0.625, 1.0, 0.375, 1.0, 0.125, 0.5, 0.375, 0.5, 0.375, 0.75, 0.125, 0.75, 0.6405, 0.5096, 0.8595, 0.5096, 0.8595, 0.7404, 0.6405, 0.7404, 0.6365, 0.5071, 0.6365, 0.7429, 0.625, 0.75, 0.625, 0.5, 0.6365, 0.7429, 0.8635, 0.7429, 0.875, 0.75, 0.625, 0.75, 0.8635, 0.5071, 0.6365, 0.5071, 0.625, 0.5, 0.875, 0.5, 0.8635, 0.7429, 0.8635, 0.5071, 0.875, 0.5, 0.875, 0.75, 0.6405, 0.5096, 0.6405, 0.7404, 0.6365, 0.7429, 0.6365, 0.5071, 0.6405, 0.7404, 0.8595, 0.7404, 0.8635, 0.7429, 0.6365, 0.7429, 0.8595, 0.5096, 0.6405, 0.5096, 0.6365, 0.5071, 0.8635, 0.5071, 0.8595, 0.7404, 0.8595, 0.5096, 0.8635, 0.5071, 0.8635, 0.7429, 0.4413, 0.4591, 0.5587, 0.4591, 0.625, 0.5, 0.375, 0.5, 0.5587, 0.2909, 0.4413, 0.2909, 0.375, 0.25, 0.625, 0.25, 0.5587, 0.4591, 0.5587, 0.2909, 0.625, 0.25, 0.625, 0.5, 0.4413, 0.2909, 0.4413, 0.4591, 0.375, 0.5, 0.375, 0.25, 0.4413, 0.2909, 0.5587, 0.2909, 0.5587, 0.2909, 0.4413, 0.2909, 0.4413, 0.2909, 0.5587, 0.2909, 0.5587, 0.2909, 0.4413, 0.2909, 0.5587, 0.2909, 0.5587, 0.4591, 0.5587, 0.4591, 0.5587, 0.2909, 0.5587, 0.4591, 0.4413, 0.4591, 0.4413, 0.4591, 0.5587, 0.4591, 0.4578, 0.4048, 0.4578, 0.3467, 0.4578, 0.3467, 0.4578, 0.4048, 0.5587, 0.2909, 0.5587, 0.4591, 0.5587, 0.4591, 0.5587, 0.2909, 0.5587, 0.4591, 0.4413, 0.4591, 0.4413, 0.4591, 0.5587, 0.4591, 0.4413, 0.3456, 0.4413, 0.2909, 0.4413, 0.2909, 0.4413, 0.3467, 0.4413, 0.4591, 0.4413, 0.4027, 0.4413, 0.4048, 0.4413, 0.4591, 0.4413, 0.3456, 0.4413, 0.3467, 0.4413, 0.3467, 0.4413, 0.3456, 0.4413, 0.3733, 0.4413, 0.3456, 0.4413, 0.3456, 0.4413, 0.375, 0.4413, 0.4027, 0.4413, 0.3456, 0.4413, 0.3456, 0.4413, 0.3733, 0.4413, 0.4027, 0.4413, 0.3467, 0.4413, 0.4048, 0.4413, 0.4048, 0.4413, 0.3467, 0.4413, 0.4048, 0.4413, 0.4027, 0.4413, 0.4027, 0.4413, 0.4048, 0.4413, 0.4027, 0.4413, 0.375, 0.4413, 0.3456, 0.4413, 0.3467, 0.4413, 0.4048, 0.4413, 0.3467, 0.4413, 0.4048, 0.4413, 0.4048, 0.4413, 0.3467, 0.4413, 0.4048, 0.4413, 0.4027, 0.4413, 0.4027, 0.4413, 0.4048, 0.4413, 0.3456, 0.4413, 0.3467, 0.4413, 0.3467, 0.4413, 0.3456, 1.0, 0.5, 1.0, 1.0, 0.9688, 1.0, 0.9688, 0.5, 0.9688, 0.5, 0.9688, 1.0, 0.9375, 1.0, 0.9375, 0.5, 0.9375, 0.5, 0.9375, 1.0, 0.9062, 1.0, 0.9062, 0.5, 0.9062, 0.5, 0.9062, 1.0, 0.875, 1.0, 0.875, 0.5, 0.875, 0.5, 0.875, 1.0, 0.8438, 1.0, 0.8438, 0.5, 0.8438, 0.5, 0.8438, 1.0, 0.8125, 1.0, 0.8125, 0.5, 0.8125, 0.5, 0.8125, 1.0, 0.7812, 1.0, 0.7812, 0.5, 0.7812, 0.5, 0.7812, 1.0, 0.75, 1.0, 0.75, 0.5, 0.75, 0.5, 0.75, 1.0, 0.7188, 1.0, 0.7188, 0.5, 0.7188, 0.5, 0.7188, 1.0, 0.6875, 1.0, 0.6875, 0.5, 0.6875, 0.5, 0.6875, 1.0, 0.6562, 1.0, 0.6562, 0.5, 0.6562, 0.5, 0.6562, 1.0, 0.625, 1.0, 0.625, 0.5, 0.625, 0.5, 0.625, 1.0, 0.5938, 1.0, 0.5938, 0.5, 0.5938, 0.5, 0.5938, 1.0, 0.5625, 1.0, 0.5625, 0.5, 0.5625, 0.5, 0.5625, 1.0, 0.5312, 1.0, 0.5312, 0.5, 0.5312, 0.5, 0.5312, 1.0, 0.5, 1.0, 0.5, 0.5, 0.5, 0.5, 0.5, 1.0, 0.4688, 1.0, 0.4688, 0.5, 0.4688, 0.5, 0.4688, 1.0, 0.4375, 1.0, 0.4375, 0.5, 0.4375, 0.5, 0.4375, 1.0, 0.4062, 1.0, 0.4062, 0.5, 0.4062, 0.5, 0.4062, 1.0, 0.375, 1.0, 0.375, 0.5, 0.375, 0.5, 0.375, 1.0, 0.3438, 1.0, 0.3438, 0.5, 0.3438, 0.5, 0.3438, 1.0, 0.3125, 1.0, 0.3125, 0.5, 0.3125, 0.5, 0.3125, 1.0, 0.2812, 1.0, 0.2812, 0.5, 0.2812, 0.5, 0.2812, 1.0, 0.25, 1.0, 0.25, 0.5, 0.25, 0.5, 0.25, 1.0, 0.2188, 1.0, 0.2188, 0.5, 0.2188, 0.5, 0.2188, 1.0, 0.1875, 1.0, 0.1875, 0.5, 0.1875, 0.5, 0.1875, 1.0, 0.1562, 1.0, 0.1562, 0.5, 0.1562, 0.5, 0.1562, 1.0, 0.125, 1.0, 0.125, 0.5, 0.125, 0.5, 0.125, 1.0, 0.09375, 1.0, 0.09375, 0.5, 0.09375, 0.5, 0.09375, 1.0, 0.0625, 1.0, 0.0625, 0.5, 0.2902, 0.4521, 0.25, 0.4561, 0.2098, 0.4521, 0.1711, 0.4404, 0.1355, 0.4214, 0.1043, 0.3957, 0.07864, 0.3645, 0.05959, 0.3289, 0.04786, 0.2902, 0.0439, 0.25, 0.04786, 0.2098, 0.05959, 0.1711, 0.07864, 0.1355, 0.1043, 0.1043, 0.1355, 0.07864, 0.1711, 0.05959, 0.2098, 0.04786, 0.25, 0.0439, 0.2902, 0.04786, 0.3289, 0.05959, 0.3645, 0.07864, 0.3957, 0.1043, 0.4214, 0.1355, 0.4404, 0.1711, 0.4521, 0.2098, 0.4561, 0.25, 0.4521, 0.2902, 0.4404, 0.3289, 0.4214, 0.3645, 0.3957, 0.3957, 0.3645, 0.4214, 0.3289, 0.4404, 0.0625, 0.5, 0.0625, 1.0, 0.03125, 1.0, 0.03125, 0.5, 0.03125, 0.5, 0.03125, 1.0, 0.0, 1.0, 0.0, 0.5, 0.75, 0.49, 0.7968, 0.4854, 0.8418, 0.4717, 0.8833, 0.4496, 0.9197, 0.4197, 0.9496, 0.3833, 0.9717, 0.3418, 0.9854, 0.2968, 0.99, 0.25, 0.9854, 0.2032, 0.9717, 0.1582, 0.9496, 0.1167, 0.9197, 0.08029, 0.8833, 0.05045, 0.8418, 0.02827, 0.7968, 0.01461, 0.75, 0.01, 0.7032, 0.01461, 0.6582, 0.02827, 0.6167, 0.05045, 0.5803, 0.08029, 0.5504, 0.1167, 0.5283, 0.1582, 0.5146, 0.2032, 0.51, 0.25, 0.5146, 0.2968, 0.5283, 0.3418, 0.5504, 0.3833, 0.5803, 0.4197, 0.6167, 0.4496, 0.6582, 0.4717, 0.7032, 0.4854, 0.4413, 0.4027, 0.4413, 0.3733, 0.4413, 0.375, 0.4413, 0.4027, 0.25, 0.4561, 0.2902, 0.4521, 0.2968, 0.4854, 0.25, 0.49, 0.2902, 0.4521, 0.3289, 0.4404, 0.3418, 0.4717, 0.2968, 0.4854, 0.3289, 0.4404, 0.3645, 0.4214, 0.3833, 0.4496, 0.3418, 0.4717, 0.3645, 0.4214, 0.3957, 0.3957, 0.4197, 0.4197, 0.3833, 0.4496, 0.3957, 0.3957, 0.4214, 0.3645, 0.4496, 0.3833, 0.4197, 0.4197, 0.4214, 0.3645, 0.4404, 0.3289, 0.4717, 0.3418, 0.4496, 0.3833, 0.4404, 0.3289, 0.4521, 0.2902, 0.4854, 0.2968, 0.4717, 0.3418, 0.4521, 0.2902, 0.4561, 0.25, 0.49, 0.25, 0.4854, 0.2968, 0.4561, 0.25, 0.4521, 0.2098, 0.4854, 0.2032, 0.49, 0.25, 0.4521, 0.2098, 0.4404, 0.1711, 0.4717, 0.1582, 0.4854, 0.2032, 0.4404, 0.1711, 0.4214, 0.1355, 0.4496, 0.1167, 0.4717, 0.1582, 0.4214, 0.1355, 0.3957, 0.1043, 0.4197, 0.08029, 0.4496, 0.1167, 0.3957, 0.1043, 0.3645, 0.07864, 0.3833, 0.05045, 0.4197, 0.08029, 0.3645, 0.07864, 0.3289, 0.05959, 0.3418, 0.02827, 0.3833, 0.05045, 0.3289, 0.05959, 0.2902, 0.04786, 0.2968, 0.01461, 0.3418, 0.02827, 0.2902, 0.04786, 0.25, 0.0439, 0.25, 0.01, 0.2968, 0.01461, 0.25, 0.0439, 0.2098, 0.04786, 0.2032, 0.01461, 0.25, 0.01, 0.2098, 0.04786, 0.1711, 0.05959, 0.1582, 0.02827, 0.2032, 0.01461, 0.1711, 0.05959, 0.1355, 0.07864, 0.1167, 0.05045, 0.1582, 0.02827, 0.1355, 0.07864, 0.1043, 0.1043, 0.08029, 0.08029, 0.1167, 0.05045, 0.1043, 0.1043, 0.07864, 0.1355, 0.05045, 0.1167, 0.08029, 0.08029, 0.07864, 0.1355, 0.05959, 0.1711, 0.02827, 0.1582, 0.05045, 0.1167, 0.05959, 0.1711, 0.04786, 0.2098, 0.01461, 0.2032, 0.02827, 0.1582, 0.04786, 0.2098, 0.0439, 0.25, 0.01, 0.25, 0.01461, 0.2032, 0.0439, 0.25, 0.04786, 0.2902, 0.01461, 0.2968, 0.01, 0.25, 0.04786, 0.2902, 0.05959, 0.3289, 0.02827, 0.3418, 0.01461, 0.2968, 0.05959, 0.3289, 0.07864, 0.3645, 0.05045, 0.3833, 0.02827, 0.3418, 0.07864, 0.3645, 0.1043, 0.3957, 0.08029, 0.4197, 0.05045, 0.3833, 0.1043, 0.3957, 0.1355, 0.4214, 0.1167, 0.4496, 0.08029, 0.4197, 0.1355, 0.4214, 0.1711, 0.4404, 0.1582, 0.4717, 0.1167, 0.4496, 0.1711, 0.4404, 0.2098, 0.4521, 0.2032, 0.4854, 0.1582, 0.4717, 0.2098, 0.4521, 0.25, 0.4561, 0.25, 0.49, 0.2032, 0.4854, 0.4578, 0.4408, 0.5422, 0.4408, 0.5587, 0.4591, 0.4413, 0.4591, 0.5422, 0.3092, 0.4578, 0.3092, 0.4413, 0.2909, 0.5587, 0.2909, 0.5422, 0.4408, 0.5422, 0.3092, 0.5587, 0.2909, 0.5587, 0.4591, 0.4578, 0.3092, 0.4578, 0.3467, 0.4413, 0.3467, 0.4413, 0.2909, 0.4578, 0.4048, 0.4578, 0.4408, 0.4413, 0.4591, 0.4413, 0.4048, 0.4578, 0.3467, 0.4578, 0.4048, 0.4413, 0.4048, 0.4413, 0.3467, 0.4672, 0.4048, 0.4672, 0.3467, 0.4672, 0.3467, 0.4672, 0.4048, 0.4578, 0.3467, 0.4578, 0.3092, 0.4578, 0.3092, 0.4578, 0.3467, 0.4578, 0.3092, 0.5422, 0.3092, 0.5422, 0.3092, 0.4578, 0.3092, 0.4578, 0.4408, 0.4578, 0.4048, 0.4578, 0.4048, 0.4578, 0.4408, 0.5422, 0.3092, 0.5422, 0.4408, 0.5422, 0.4408, 0.5422, 0.3092, 0.5422, 0.4408, 0.4578, 0.4408, 0.4578, 0.4408, 0.5422, 0.4408, 0.4672, 0.4338, 0.5328, 0.4338, 0.5422, 0.4408, 0.4578, 0.4408, 0.5328, 0.3162, 0.4672, 0.3162, 0.4578, 0.3092, 0.5422, 0.3092, 0.5328, 0.4338, 0.5328, 0.3162, 0.5422, 0.3092, 0.5422, 0.4408, 0.4672, 0.3162, 0.4672, 0.3467, 0.4578, 0.3467, 0.4578, 0.3092, 0.4672, 0.4048, 0.4672, 0.4338, 0.4578, 0.4408, 0.4578, 0.4048, 0.4672, 0.3467, 0.4672, 0.4048, 0.4578, 0.4048, 0.4578, 0.3467, 0.4672, 0.4338, 0.4672, 0.4048, 0.4672, 0.4048, 0.4672, 0.4338, 0.4672, 0.3467, 0.4672, 0.3162, 0.4672, 0.3162, 0.4672, 0.3467, 0.4672, 0.3162, 0.5328, 0.3162, 0.5328, 0.3162, 0.4672, 0.3162, 0.4672, 0.4338, 0.4672, 0.4048, 0.4672, 0.4048, 0.4672, 0.4338, 0.5328, 0.3162, 0.5328, 0.4338, 0.5328, 0.4338, 0.5328, 0.3162, 0.5328, 0.4338, 0.4672, 0.4338, 0.4672, 0.4338, 0.5328, 0.4338, 0.4672, 0.3162, 0.5328, 0.3162, 0.5328, 0.4338, 0.4672, 0.4338, 0.4672, 0.4048, 0.4672, 0.3467, 0.5328, 0.3162, 0.5328, 0.4338, 0.5328, 0.4338, 0.5328, 0.3162, 0.5328, 0.4338, 0.4672, 0.4338, 0.4672, 0.4338, 0.5328, 0.4338, 0.4672, 0.4048, 0.4672, 0.3467, 0.4672, 0.3467, 0.4672, 0.4048, 0.4672, 0.3467, 0.4672, 0.3162, 0.4672, 0.3162, 0.4672, 0.3467, 0.4672, 0.3162, 0.5328, 0.3162, 0.5328, 0.3162, 0.4672, 0.3162, 1.0, 0.9688, 1.0, 1.0, 0.9688, 1.0, 0.9688, 0.9688, 0.9688, 0.9688, 0.9688, 1.0, 0.9375, 1.0, 0.9375, 0.9688, 0.9375, 0.9688, 0.9375, 1.0, 0.9062, 1.0, 0.9062, 0.9688, 0.9062, 0.9688, 0.9062, 1.0, 0.875, 1.0, 0.875, 0.9688, 0.875, 0.9688, 0.875, 1.0, 0.8438, 1.0, 0.8438, 0.9688, 0.8438, 0.9688, 0.8438, 1.0, 0.8125, 1.0, 0.8125, 0.9688, 0.8125, 0.9688, 0.8125, 1.0, 0.7812, 1.0, 0.7812, 0.9688, 0.7812, 0.9688, 0.7812, 1.0, 0.75, 1.0, 0.75, 0.9688, 0.75, 0.9688, 0.75, 1.0, 0.7188, 1.0, 0.7188, 0.9688, 0.7188, 0.9688, 0.7188, 1.0, 0.6875, 1.0, 0.6875, 0.9688, 0.6875, 0.9688, 0.6875, 1.0, 0.6562, 1.0, 0.6562, 0.9688, 0.6562, 0.9688, 0.6562, 1.0, 0.625, 1.0, 0.625, 0.9688, 0.625, 0.9688, 0.625, 1.0, 0.5938, 1.0, 0.5938, 0.9688, 0.5938, 0.9688, 0.5938, 1.0, 0.5625, 1.0, 0.5625, 0.9688, 0.5625, 0.9688, 0.5625, 1.0, 0.5312, 1.0, 0.5312, 0.9688, 0.5312, 0.9688, 0.5312, 1.0, 0.5, 1.0, 0.5, 0.9688, 0.5, 0.9688, 0.5, 1.0, 0.4688, 1.0, 0.4688, 0.9688, 0.4688, 0.9688, 0.4688, 1.0, 0.4375, 1.0, 0.4375, 0.9688, 0.4375, 0.9688, 0.4375, 1.0, 0.4062, 1.0, 0.4062, 0.9688, 0.4062, 0.9688, 0.4062, 1.0, 0.375, 1.0, 0.375, 0.9688, 0.375, 0.9688, 0.375, 1.0, 0.3438, 1.0, 0.3438, 0.9688, 0.3438, 0.9688, 0.3438, 1.0, 0.3125, 1.0, 0.3125, 0.9688, 0.3125, 0.9688, 0.3125, 1.0, 0.2812, 1.0, 0.2812, 0.9688, 0.2812, 0.9688, 0.2812, 1.0, 0.25, 1.0, 0.25, 0.9688, 0.25, 0.9688, 0.25, 1.0, 0.2188, 1.0, 0.2188, 0.9688, 0.2188, 0.9688, 0.2188, 1.0, 0.1875, 1.0, 0.1875, 0.9688, 0.1875, 0.9688, 0.1875, 1.0, 0.1562, 1.0, 0.1562, 0.9688, 0.1562, 0.9688, 0.1562, 1.0, 0.125, 1.0, 0.125, 0.9688, 0.125, 0.9688, 0.125, 1.0, 0.09375, 1.0, 0.09375, 0.9688, 0.09375, 0.9688, 0.09375, 1.0, 0.0625, 1.0, 0.0625, 0.9688, 0.2968, 0.4854, 0.25, 0.49, 0.2032, 0.4854, 0.1582, 0.4717, 0.1167, 0.4496, 0.08029, 0.4197, 0.05045, 0.3833, 0.02827, 0.3418, 0.01461, 0.2968, 0.01, 0.25, 0.01461, 0.2032, 0.02827, 0.1582, 0.05045, 0.1167, 0.08029, 0.08029, 0.1167, 0.05045, 0.1582, 0.02827, 0.2032, 0.01461, 0.25, 0.01, 0.2968, 0.01461, 0.3418, 0.02827, 0.3833, 0.05045, 0.4197, 0.08029, 0.4496, 0.1167, 0.4717, 0.1582, 0.4854, 0.2032, 0.49, 0.25, 0.4854, 0.2968, 0.4717, 0.3418, 0.4496, 0.3833, 0.4197, 0.4197, 0.3833, 0.4496, 0.3418, 0.4717, 0.0625, 0.9688, 0.0625, 1.0, 0.03125, 1.0, 0.03125, 0.9688, 0.03125, 0.9688, 0.03125, 1.0, 0.0, 1.0, 0.0, 0.9688, 0.03125, 0.9062, 0.03125, 0.9375, 0.0, 0.9375, 0.0, 0.9062, 0.0625, 0.9062, 0.0625, 0.9375, 0.03125, 0.9375, 0.03125, 0.9062, 0.09375, 0.9062, 0.09375, 0.9375, 0.0625, 0.9375, 0.0625, 0.9062, 0.125, 0.9062, 0.125, 0.9375, 0.09375, 0.9375, 0.09375, 0.9062, 0.1562, 0.9063, 0.1562, 0.9375, 0.125, 0.9375, 0.125, 0.9062, 0.1875, 0.9062, 0.1875, 0.9375, 0.1562, 0.9375, 0.1562, 0.9063, 0.2188, 0.9062, 0.2188, 0.9375, 0.1875, 0.9375, 0.1875, 0.9062, 0.25, 0.9062, 0.25, 0.9375, 0.2188, 0.9375, 0.2188, 0.9062, 0.2812, 0.9062, 0.2812, 0.9375, 0.25, 0.9375, 0.25, 0.9062, 0.3125, 0.9062, 0.3125, 0.9375, 0.2812, 0.9375, 0.2812, 0.9062, 0.3438, 0.9062, 0.3438, 0.9375, 0.3125, 0.9375, 0.3125, 0.9062, 0.375, 0.9062, 0.375, 0.9375, 0.3438, 0.9375, 0.3438, 0.9062, 0.4062, 0.9062, 0.4063, 0.9375, 0.375, 0.9375, 0.375, 0.9062, 0.4375, 0.9062, 0.4375, 0.9375, 0.4063, 0.9375, 0.4062, 0.9062, 0.4688, 0.9062, 0.4688, 0.9375, 0.4375, 0.9375, 0.4375, 0.9062, 0.5, 0.9062, 0.5, 0.9375, 0.4688, 0.9375, 0.4688, 0.9062, 0.5312, 0.9062, 0.5312, 0.9375, 0.5, 0.9375, 0.5, 0.9062, 0.5625, 0.9062, 0.5625, 0.9375, 0.5312, 0.9375, 0.5312, 0.9062, 0.5938, 0.9062, 0.5938, 0.9375, 0.5625, 0.9375, 0.5625, 0.9062, 0.625, 0.9062, 0.625, 0.9375, 0.5938, 0.9375, 0.5938, 0.9062, 0.6562, 0.9062, 0.6562, 0.9375, 0.625, 0.9375, 0.625, 0.9062, 0.6875, 0.9062, 0.6875, 0.9375, 0.6562, 0.9375, 0.6562, 0.9062, 0.7188, 0.9062, 0.7188, 0.9375, 0.6875, 0.9375, 0.6875, 0.9062, 0.75, 0.9062, 0.75, 0.9375, 0.7188, 0.9375, 0.7188, 0.9062, 0.7812, 0.9062, 0.7812, 0.9375, 0.75, 0.9375, 0.75, 0.9062, 0.8125, 0.9062, 0.8125, 0.9375, 0.7812, 0.9375, 0.7812, 0.9062, 0.8438, 0.9062, 0.8438, 0.9375, 0.8125, 0.9375, 0.8125, 0.9062, 0.875, 0.9062, 0.875, 0.9375, 0.8438, 0.9375, 0.8438, 0.9062, 0.9062, 0.9062, 0.9063, 0.9375, 0.875, 0.9375, 0.875, 0.9062, 0.9375, 0.9062, 0.9375, 0.9375, 0.9063, 0.9375, 0.9062, 0.9062, 0.9688, 0.9062, 0.9688, 0.9375, 0.9375, 0.9375, 0.9375, 0.9062, 1.0, 0.9062, 1.0, 0.9375, 0.9688, 0.9375, 0.9688, 0.9062, 1.0, 0.875, 1.0, 0.9062, 0.9688, 0.9062, 0.9688, 0.875, 0.9688, 0.875, 0.9688, 0.9062, 0.9375, 0.9062, 0.9375, 0.875, 0.9375, 0.875, 0.9375, 0.9062, 0.9062, 0.9062, 0.9062, 0.875, 0.9062, 0.875, 0.9062, 0.9062, 0.875, 0.9062, 0.875, 0.875, 0.875, 0.875, 0.875, 0.9062, 0.8438, 0.9062, 0.8438, 0.875, 0.8438, 0.875, 0.8438, 0.9062, 0.8125, 0.9062, 0.8125, 0.875, 0.8125, 0.875, 0.8125, 0.9062, 0.7812, 0.9062, 0.7812, 0.875, 0.7812, 0.875, 0.7812, 0.9062, 0.75, 0.9062, 0.75, 0.875, 0.75, 0.875, 0.75, 0.9062, 0.7188, 0.9062, 0.7188, 0.875, 0.7188, 0.875, 0.7188, 0.9062, 0.6875, 0.9062, 0.6875, 0.875, 0.6875, 0.875, 0.6875, 0.9062, 0.6562, 0.9062, 0.6562, 0.875, 0.6562, 0.875, 0.6562, 0.9062, 0.625, 0.9062, 0.625, 0.875, 0.625, 0.875, 0.625, 0.9062, 0.5938, 0.9062, 0.5938, 0.875, 0.5938, 0.875, 0.5938, 0.9062, 0.5625, 0.9062, 0.5625, 0.875, 0.5625, 0.875, 0.5625, 0.9062, 0.5312, 0.9062, 0.5312, 0.875, 0.5312, 0.875, 0.5312, 0.9062, 0.5, 0.9062, 0.5, 0.875, 0.5, 0.875, 0.5, 0.9062, 0.4688, 0.9062, 0.4688, 0.875, 0.4688, 0.875, 0.4688, 0.9062, 0.4375, 0.9062, 0.4375, 0.875, 0.4375, 0.875, 0.4375, 0.9062, 0.4062, 0.9062, 0.4062, 0.875, 0.4062, 0.875, 0.4062, 0.9062, 0.375, 0.9062, 0.375, 0.875, 0.375, 0.875, 0.375, 0.9062, 0.3438, 0.9062, 0.3438, 0.875, 0.3438, 0.875, 0.3438, 0.9062, 0.3125, 0.9062, 0.3125, 0.875, 0.3125, 0.875, 0.3125, 0.9062, 0.2812, 0.9062, 0.2812, 0.875, 0.2812, 0.875, 0.2812, 0.9062, 0.25, 0.9062, 0.25, 0.875, 0.25, 0.875, 0.25, 0.9062, 0.2188, 0.9062, 0.2188, 0.875, 0.2188, 0.875, 0.2188, 0.9062, 0.1875, 0.9062, 0.1875, 0.875, 0.1875, 0.875, 0.1875, 0.9062, 0.1562, 0.9063, 0.1562, 0.875, 0.1562, 0.875, 0.1562, 0.9063, 0.125, 0.9062, 0.125, 0.875, 0.125, 0.875, 0.125, 0.9062, 0.09375, 0.9062, 0.09375, 0.875, 0.09375, 0.875, 0.09375, 0.9062, 0.0625, 0.9062, 0.0625, 0.875, 0.0625, 0.875, 0.0625, 0.9062, 0.03125, 0.9062, 0.03125, 0.875, 0.03125, 0.875, 0.03125, 0.9062, 0.0, 0.9062, 0.0, 0.875, 0.03125, 0.9375, 0.03125, 0.9688, 0.0, 0.9688, 0.0, 0.9375, 0.0625, 0.9375, 0.0625, 0.9688, 0.03125, 0.9688, 0.03125, 0.9375, 0.09375, 0.9375, 0.09375, 0.9688, 0.0625, 0.9688, 0.0625, 0.9375, 0.125, 0.9375, 0.125, 0.9688, 0.09375, 0.9688, 0.09375, 0.9375, 0.1562, 0.9375, 0.1562, 0.9688, 0.125, 0.9688, 0.125, 0.9375, 0.1875, 0.9375, 0.1875, 0.9688, 0.1562, 0.9688, 0.1562, 0.9375, 0.2188, 0.9375, 0.2188, 0.9688, 0.1875, 0.9688, 0.1875, 0.9375, 0.25, 0.9375, 0.25, 0.9688, 0.2188, 0.9688, 0.2188, 0.9375, 0.2812, 0.9375, 0.2812, 0.9688, 0.25, 0.9688, 0.25, 0.9375, 0.3125, 0.9375, 0.3125, 0.9688, 0.2812, 0.9688, 0.2812, 0.9375, 0.3438, 0.9375, 0.3438, 0.9688, 0.3125, 0.9688, 0.3125, 0.9375, 0.375, 0.9375, 0.375, 0.9688, 0.3438, 0.9688, 0.3438, 0.9375, 0.4063, 0.9375, 0.4062, 0.9688, 0.375, 0.9688, 0.375, 0.9375, 0.4375, 0.9375, 0.4375, 0.9688, 0.4062, 0.9688, 0.4063, 0.9375, 0.4688, 0.9375, 0.4688, 0.9688, 0.4375, 0.9688, 0.4375, 0.9375, 0.5, 0.9375, 0.5, 0.9688, 0.4688, 0.9688, 0.4688, 0.9375, 0.5312, 0.9375, 0.5312, 0.9688, 0.5, 0.9688, 0.5, 0.9375, 0.5625, 0.9375, 0.5625, 0.9688, 0.5312, 0.9688, 0.5312, 0.9375, 0.5938, 0.9375, 0.5938, 0.9688, 0.5625, 0.9688, 0.5625, 0.9375, 0.625, 0.9375, 0.625, 0.9688, 0.5938, 0.9688, 0.5938, 0.9375, 0.6562, 0.9375, 0.6562, 0.9688, 0.625, 0.9688, 0.625, 0.9375, 0.6875, 0.9375, 0.6875, 0.9688, 0.6562, 0.9688, 0.6562, 0.9375, 0.7188, 0.9375, 0.7188, 0.9688, 0.6875, 0.9688, 0.6875, 0.9375, 0.75, 0.9375, 0.75, 0.9688, 0.7188, 0.9688, 0.7188, 0.9375, 0.7812, 0.9375, 0.7812, 0.9688, 0.75, 0.9688, 0.75, 0.9375, 0.8125, 0.9375, 0.8125, 0.9688, 0.7812, 0.9688, 0.7812, 0.9375, 0.8438, 0.9375, 0.8438, 0.9688, 0.8125, 0.9688, 0.8125, 0.9375, 0.875, 0.9375, 0.875, 0.9688, 0.8438, 0.9688, 0.8438, 0.9375, 0.9063, 0.9375, 0.9062, 0.9688, 0.875, 0.9688, 0.875, 0.9375, 0.9375, 0.9375, 0.9375, 0.9688, 0.9062, 0.9688, 0.9063, 0.9375, 0.9688, 0.9375, 0.9688, 0.9688, 0.9375, 0.9688, 0.9375, 0.9375, 1.0, 0.9375, 1.0, 0.9688, 0.9688, 0.9688, 0.9688, 0.9375, 1.0, 0.5, 1.0, 1.0, 0.9688, 1.0, 0.9688, 0.5, 0.9688, 0.5, 0.9688, 1.0, 0.9375, 1.0, 0.9375, 0.5, 0.9375, 0.5, 0.9375, 1.0, 0.9062, 1.0, 0.9062, 0.5, 0.9062, 0.5, 0.9062, 1.0, 0.875, 1.0, 0.875, 0.5, 0.875, 0.5, 0.875, 1.0, 0.8438, 1.0, 0.8438, 0.5, 0.8438, 0.5, 0.8438, 1.0, 0.8125, 1.0, 0.8125, 0.5, 0.8125, 0.5, 0.8125, 1.0, 0.7812, 1.0, 0.7812, 0.5, 0.7812, 0.5, 0.7812, 1.0, 0.75, 1.0, 0.75, 0.5, 0.75, 0.5, 0.75, 1.0, 0.7188, 1.0, 0.7188, 0.5, 0.7188, 0.5, 0.7188, 1.0, 0.6875, 1.0, 0.6875, 0.5, 0.6875, 0.5, 0.6875, 1.0, 0.6562, 1.0, 0.6562, 0.5, 0.6562, 0.5, 0.6562, 1.0, 0.625, 1.0, 0.625, 0.5, 0.625, 0.5, 0.625, 1.0, 0.5938, 1.0, 0.5938, 0.5, 0.5938, 0.5, 0.5938, 1.0, 0.5625, 1.0, 0.5625, 0.5, 0.5625, 0.5, 0.5625, 1.0, 0.5312, 1.0, 0.5312, 0.5, 0.5312, 0.5, 0.5312, 1.0, 0.5, 1.0, 0.5, 0.5, 0.5, 0.5, 0.5, 1.0, 0.4688, 1.0, 0.4688, 0.5, 0.4688, 0.5, 0.4688, 1.0, 0.4375, 1.0, 0.4375, 0.5, 0.4375, 0.5, 0.4375, 1.0, 0.4062, 1.0, 0.4062, 0.5, 0.4062, 0.5, 0.4062, 1.0, 0.375, 1.0, 0.375, 0.5, 0.375, 0.5, 0.375, 1.0, 0.3438, 1.0, 0.3438, 0.5, 0.3438, 0.5, 0.3438, 1.0, 0.3125, 1.0, 0.3125, 0.5, 0.3125, 0.5, 0.3125, 1.0, 0.2812, 1.0, 0.2812, 0.5, 0.2812, 0.5, 0.2812, 1.0, 0.25, 1.0, 0.25, 0.5, 0.25, 0.5, 0.25, 1.0, 0.2188, 1.0, 0.2188, 0.5, 0.2188, 0.5, 0.2188, 1.0, 0.1875, 1.0, 0.1875, 0.5, 0.1875, 0.5, 0.1875, 1.0, 0.1562, 1.0, 0.1562, 0.5, 0.1562, 0.5, 0.1562, 1.0, 0.125, 1.0, 0.125, 0.5, 0.125, 0.5, 0.125, 1.0, 0.09375, 1.0, 0.09375, 0.5, 0.09375, 0.5, 0.09375, 1.0, 0.0625, 1.0, 0.0625, 0.5, 0.2689, 0.3451, 0.25, 0.3469, 0.2311, 0.3451, 0.2129, 0.3395, 0.1961, 0.3306, 0.1815, 0.3185, 0.1694, 0.3039, 0.1604, 0.2871, 0.1549, 0.2689, 0.1531, 0.25, 0.1549, 0.2311, 0.1605, 0.2129, 0.1694, 0.1961, 0.1815, 0.1815, 0.1961, 0.1694, 0.2129, 0.1605, 0.2311, 0.1549, 0.25, 0.1531, 0.2689, 0.1549, 0.2871, 0.1605, 0.3039, 0.1694, 0.3185, 0.1815, 0.3306, 0.1962, 0.3396, 0.2129, 0.3451, 0.2311, 0.3469, 0.25, 0.3451, 0.2689, 0.3396, 0.2871, 0.3306, 0.3039, 0.3185, 0.3185, 0.3039, 0.3306, 0.2871, 0.3396, 0.0625, 0.5, 0.0625, 1.0, 0.03125, 1.0, 0.03125, 0.5, 0.03125, 0.5, 0.03125, 1.0, 0.0, 1.0, 0.0, 0.5, 0.75, 0.49, 0.7968, 0.4854, 0.8418, 0.4717, 0.8833, 0.4496, 0.9197, 0.4197, 0.9496, 0.3833, 0.9717, 0.3418, 0.9854, 0.2968, 0.99, 0.25, 0.9854, 0.2032, 0.9717, 0.1582, 0.9496, 0.1167, 0.9197, 0.08029, 0.8833, 0.05045, 0.8418, 0.02827, 0.7968, 0.01461, 0.75, 0.01, 0.7032, 0.01461, 0.6582, 0.02827, 0.6167, 0.05045, 0.5803, 0.08029, 0.5504, 0.1167, 0.5283, 0.1582, 0.5146, 0.2032, 0.51, 0.25, 0.5146, 0.2968, 0.5283, 0.3418, 0.5504, 0.3833, 0.5803, 0.4197, 0.6167, 0.4496, 0.6582, 0.4717, 0.7032, 0.4854, 0.25, 0.4561, 0.2902, 0.4521, 0.2968, 0.4854, 0.25, 0.49, 0.2902, 0.4521, 0.3289, 0.4404, 0.3418, 0.4717, 0.2968, 0.4854, 0.3289, 0.4404, 0.3645, 0.4214, 0.3833, 0.4496, 0.3418, 0.4717, 0.3645, 0.4214, 0.3957, 0.3957, 0.4197, 0.4197, 0.3833, 0.4496, 0.3957, 0.3957, 0.4214, 0.3645, 0.4496, 0.3833, 0.4197, 0.4197, 0.4214, 0.3645, 0.4404, 0.3289, 0.4717, 0.3418, 0.4496, 0.3833, 0.4404, 0.3289, 0.4521, 0.2902, 0.4854, 0.2968, 0.4717, 0.3418, 0.4521, 0.2902, 0.4561, 0.25, 0.49, 0.25, 0.4854, 0.2968, 0.4561, 0.25, 0.4521, 0.2098, 0.4854, 0.2032, 0.49, 0.25, 0.4521, 0.2098, 0.4404, 0.1711, 0.4717, 0.1582, 0.4854, 0.2032, 0.4404, 0.1711, 0.4214, 0.1355, 0.4496, 0.1167, 0.4717, 0.1582, 0.4214, 0.1355, 0.3957, 0.1043, 0.4197, 0.08029, 0.4496, 0.1167, 0.3957, 0.1043, 0.3645, 0.07864, 0.3833, 0.05045, 0.4197, 0.08029, 0.3645, 0.07864, 0.3289, 0.05959, 0.3418, 0.02827, 0.3833, 0.05045, 0.3289, 0.05959, 0.2902, 0.04786, 0.2968, 0.01461, 0.3418, 0.02827, 0.2902, 0.04786, 0.25, 0.0439, 0.25, 0.01, 0.2968, 0.01461, 0.25, 0.0439, 0.2098, 0.04786, 0.2032, 0.01461, 0.25, 0.01, 0.2098, 0.04786, 0.1711, 0.05959, 0.1582, 0.02827, 0.2032, 0.01461, 0.1711, 0.05959, 0.1355, 0.07864, 0.1167, 0.05045, 0.1582, 0.02827, 0.1355, 0.07864, 0.1043, 0.1043, 0.08029, 0.08029, 0.1167, 0.05045, 0.1043, 0.1043, 0.07864, 0.1355, 0.05045, 0.1167, 0.08029, 0.08029, 0.07864, 0.1355, 0.05959, 0.1711, 0.02827, 0.1582, 0.05045, 0.1167, 0.05959, 0.1711, 0.04786, 0.2098, 0.01461, 0.2032, 0.02827, 0.1582, 0.04786, 0.2098, 0.0439, 0.25, 0.01, 0.25, 0.01461, 0.2032, 0.0439, 0.25, 0.04786, 0.2902, 0.01461, 0.2968, 0.01, 0.25, 0.04786, 0.2902, 0.05959, 0.3289, 0.02827, 0.3418, 0.01461, 0.2968, 0.05959, 0.3289, 0.07864, 0.3645, 0.05045, 0.3833, 0.02827, 0.3418, 0.07864, 0.3645, 0.1043, 0.3957, 0.08029, 0.4197, 0.05045, 0.3833, 0.1043, 0.3957, 0.1355, 0.4214, 0.1167, 0.4496, 0.08029, 0.4197, 0.1355, 0.4214, 0.1711, 0.4404, 0.1582, 0.4717, 0.1167, 0.4496, 0.1711, 0.4404, 0.2098, 0.4521, 0.2032, 0.4854, 0.1582, 0.4717, 0.2098, 0.4521, 0.25, 0.4561, 0.25, 0.49, 0.2032, 0.4854, 0.25, 0.4084, 0.2809, 0.4053, 0.2902, 0.4521, 0.25, 0.4561, 0.2809, 0.4053, 0.3106, 0.3963, 0.3289, 0.4404, 0.2902, 0.4521, 0.3106, 0.3963, 0.338, 0.3817, 0.3645, 0.4214, 0.3289, 0.4404, 0.338, 0.3817, 0.362, 0.362, 0.3957, 0.3957, 0.3645, 0.4214, 0.362, 0.362, 0.3817, 0.338, 0.4214, 0.3645, 0.3957, 0.3957, 0.3817, 0.338, 0.3963, 0.3106, 0.4404, 0.3289, 0.4214, 0.3645, 0.3963, 0.3106, 0.4053, 0.2809, 0.4521, 0.2902, 0.4404, 0.3289, 0.4053, 0.2809, 0.4084, 0.25, 0.4561, 0.25, 0.4521, 0.2902, 0.4084, 0.25, 0.4053, 0.2191, 0.4521, 0.2098, 0.4561, 0.25, 0.4053, 0.2191, 0.3963, 0.1894, 0.4404, 0.1711, 0.4521, 0.2098, 0.3963, 0.1894, 0.3817, 0.162, 0.4214, 0.1355, 0.4404, 0.1711, 0.3817, 0.162, 0.362, 0.138, 0.3957, 0.1043, 0.4214, 0.1355, 0.362, 0.138, 0.338, 0.1183, 0.3645, 0.07864, 0.3957, 0.1043, 0.338, 0.1183, 0.3106, 0.1037, 0.3289, 0.05959, 0.3645, 0.07864, 0.3106, 0.1037, 0.2809, 0.09468, 0.2902, 0.04786, 0.3289, 0.05959, 0.2809, 0.09468, 0.25, 0.09164, 0.25, 0.0439, 0.2902, 0.04786, 0.25, 0.09164, 0.2191, 0.09468, 0.2098, 0.04786, 0.25, 0.0439, 0.2191, 0.09468, 0.1894, 0.1037, 0.1711, 0.05959, 0.2098, 0.04786, 0.1894, 0.1037, 0.162, 0.1183, 0.1355, 0.07864, 0.1711, 0.05959, 0.162, 0.1183, 0.138, 0.138, 0.1043, 0.1043, 0.1355, 0.07864, 0.138, 0.138, 0.1183, 0.162, 0.07864, 0.1355, 0.1043, 0.1043, 0.1183, 0.162, 0.1037, 0.1894, 0.05959, 0.1711, 0.07864, 0.1355, 0.1037, 0.1894, 0.09468, 0.2191, 0.04786, 0.2098, 0.05959, 0.1711, 0.09468, 0.2191, 0.09164, 0.25, 0.0439, 0.25, 0.04786, 0.2098, 0.09164, 0.25, 0.09468, 0.2809, 0.04786, 0.2902, 0.0439, 0.25, 0.09468, 0.2809, 0.1037, 0.3106, 0.05959, 0.3289, 0.04786, 0.2902, 0.1037, 0.3106, 0.1183, 0.338, 0.07864, 0.3645, 0.05959, 0.3289, 0.1183, 0.338, 0.138, 0.362, 0.1043, 0.3957, 0.07864, 0.3645, 0.138, 0.362, 0.162, 0.3817, 0.1355, 0.4214, 0.1043, 0.3957, 0.162, 0.3817, 0.1894, 0.3963, 0.1711, 0.4404, 0.1355, 0.4214, 0.1894, 0.3963, 0.2191, 0.4053, 0.2098, 0.4521, 0.1711, 0.4404, 0.2191, 0.4053, 0.25, 0.4084, 0.25, 0.4561, 0.2098, 0.4521, 0.25, 0.3915, 0.2776, 0.3888, 0.2809, 0.4053, 0.25, 0.4084, 0.2776, 0.3888, 0.3041, 0.3807, 0.3106, 0.3963, 0.2809, 0.4053, 0.3041, 0.3807, 0.3286, 0.3676, 0.338, 0.3817, 0.3106, 0.3963, 0.3286, 0.3676, 0.35, 0.35, 0.362, 0.362, 0.338, 0.3817, 0.35, 0.35, 0.3676, 0.3286, 0.3817, 0.338, 0.362, 0.362, 0.3676, 0.3286, 0.3807, 0.3041, 0.3963, 0.3106, 0.3817, 0.338, 0.3807, 0.3041, 0.3888, 0.2776, 0.4053, 0.2809, 0.3963, 0.3106, 0.3888, 0.2776, 0.3915, 0.25, 0.4084, 0.25, 0.4053, 0.2809, 0.3915, 0.25, 0.3888, 0.2224, 0.4053, 0.2191, 0.4084, 0.25, 0.3888, 0.2224, 0.3807, 0.1959, 0.3963, 0.1894, 0.4053, 0.2191, 0.3807, 0.1959, 0.3676, 0.1714, 0.3817, 0.162, 0.3963, 0.1894, 0.3676, 0.1714, 0.35, 0.15, 0.362, 0.138, 0.3817, 0.162, 0.35, 0.15, 0.3286, 0.1324, 0.338, 0.1183, 0.362, 0.138, 0.3286, 0.1324, 0.3041, 0.1193, 0.3106, 0.1037, 0.338, 0.1183, 0.3041, 0.1193, 0.2776, 0.1112, 0.2809, 0.09468, 0.3106, 0.1037, 0.2776, 0.1112, 0.25, 0.1085, 0.25, 0.09164, 0.2809, 0.09468, 0.25, 0.1085, 0.2224, 0.1112, 0.2191, 0.09468, 0.25, 0.09164, 0.2224, 0.1112, 0.1959, 0.1193, 0.1894, 0.1037, 0.2191, 0.09468, 0.1959, 0.1193, 0.1714, 0.1324, 0.162, 0.1183, 0.1894, 0.1037, 0.1714, 0.1324, 0.15, 0.15, 0.138, 0.138, 0.162, 0.1183, 0.15, 0.15, 0.1324, 0.1714, 0.1183, 0.162, 0.138, 0.138, 0.1324, 0.1714, 0.1193, 0.1959, 0.1037, 0.1894, 0.1183, 0.162, 0.1193, 0.1959, 0.1112, 0.2224, 0.09468, 0.2191, 0.1037, 0.1894, 0.1112, 0.2224, 0.1085, 0.25, 0.09164, 0.25, 0.09468, 0.2191, 0.1085, 0.25, 0.1112, 0.2776, 0.09468, 0.2809, 0.09164, 0.25, 0.1112, 0.2776, 0.1193, 0.3041, 0.1037, 0.3106, 0.09468, 0.2809, 0.1193, 0.3041, 0.1324, 0.3286, 0.1183, 0.338, 0.1037, 0.3106, 0.1324, 0.3286, 0.15, 0.35, 0.138, 0.362, 0.1183, 0.338, 0.15, 0.35, 0.1714, 0.3676, 0.162, 0.3817, 0.138, 0.362, 0.1714, 0.3676, 0.1959, 0.3807, 0.1894, 0.3963, 0.162, 0.3817, 0.1959, 0.3807, 0.2224, 0.3888, 0.2191, 0.4053, 0.1894, 0.3963, 0.2224, 0.3888, 0.25, 0.3915, 0.25, 0.4084, 0.2191, 0.4053, 0.25, 0.3542, 0.2703, 0.3522, 0.2776, 0.3888, 0.25, 0.3915, 0.2703, 0.3522, 0.2899, 0.3463, 0.3041, 0.3807, 0.2776, 0.3888, 0.2899, 0.3463, 0.3079, 0.3367, 0.3286, 0.3676, 0.3041, 0.3807, 0.3079, 0.3367, 0.3237, 0.3237, 0.35, 0.35, 0.3286, 0.3676, 0.3237, 0.3237, 0.3367, 0.3079, 0.3676, 0.3286, 0.35, 0.35, 0.3367, 0.3079, 0.3463, 0.2899, 0.3807, 0.3041, 0.3676, 0.3286, 0.3463, 0.2899, 0.3522, 0.2703, 0.3888, 0.2776, 0.3807, 0.3041, 0.3522, 0.2703, 0.3542, 0.25, 0.3915, 0.25, 0.3888, 0.2776, 0.3542, 0.25, 0.3522, 0.2297, 0.3888, 0.2224, 0.3915, 0.25, 0.3522, 0.2297, 0.3463, 0.2101, 0.3807, 0.1959, 0.3888, 0.2224, 0.3463, 0.2101, 0.3367, 0.1921, 0.3676, 0.1714, 0.3807, 0.1959, 0.3367, 0.1921, 0.3237, 0.1763, 0.35, 0.15, 0.3676, 0.1714, 0.3237, 0.1763, 0.3079, 0.1633, 0.3286, 0.1324, 0.35, 0.15, 0.3079, 0.1633, 0.2899, 0.1537, 0.3041, 0.1193, 0.3286, 0.1324, 0.2899, 0.1537, 0.2703, 0.1478, 0.2776, 0.1112, 0.3041, 0.1193, 0.2703, 0.1478, 0.25, 0.1458, 0.25, 0.1085, 0.2776, 0.1112, 0.25, 0.1458, 0.2297, 0.1478, 0.2224, 0.1112, 0.25, 0.1085, 0.2297, 0.1478, 0.2101, 0.1537, 0.1959, 0.1193, 0.2224, 0.1112, 0.2101, 0.1537, 0.1921, 0.1633, 0.1714, 0.1324, 0.1959, 0.1193, 0.1921, 0.1633, 0.1763, 0.1763, 0.15, 0.15, 0.1714, 0.1324, 0.1763, 0.1763, 0.1633, 0.1921, 0.1324, 0.1714, 0.15, 0.15, 0.1633, 0.1921, 0.1537, 0.2101, 0.1193, 0.1959, 0.1324, 0.1714, 0.1537, 0.2101, 0.1478, 0.2297, 0.1112, 0.2224, 0.1193, 0.1959, 0.1478, 0.2297, 0.1458, 0.25, 0.1085, 0.25, 0.1112, 0.2224, 0.1458, 0.25, 0.1478, 0.2703, 0.1112, 0.2776, 0.1085, 0.25, 0.1478, 0.2703, 0.1537, 0.2899, 0.1193, 0.3041, 0.1112, 0.2776, 0.1537, 0.2899, 0.1633, 0.3079, 0.1324, 0.3286, 0.1193, 0.3041, 0.1633, 0.3079, 0.1763, 0.3237, 0.15, 0.35, 0.1324, 0.3286, 0.1763, 0.3237, 0.1921, 0.3367, 0.1714, 0.3676, 0.15, 0.35, 0.1921, 0.3367, 0.2101, 0.3463, 0.1959, 0.3807, 0.1714, 0.3676, 0.2101, 0.3463, 0.2297, 0.3522, 0.2224, 0.3888, 0.1959, 0.3807, 0.2297, 0.3522, 0.25, 0.3542, 0.25, 0.3915, 0.2224, 0.3888, 0.25, 0.3469, 0.2689, 0.3451, 0.2703, 0.3522, 0.25, 0.3542, 0.2689, 0.3451, 0.2871, 0.3396, 0.2899, 0.3463, 0.2703, 0.3522, 0.2871, 0.3396, 0.3039, 0.3306, 0.3079, 0.3367, 0.2899, 0.3463, 0.3039, 0.3306, 0.3185, 0.3185, 0.3237, 0.3237, 0.3079, 0.3367, 0.3185, 0.3185, 0.3306, 0.3039, 0.3367, 0.3079, 0.3237, 0.3237, 0.3306, 0.3039, 0.3396, 0.2871, 0.3463, 0.2899, 0.3367, 0.3079, 0.3396, 0.2871, 0.3451, 0.2689, 0.3522, 0.2703, 0.3463, 0.2899, 0.3451, 0.2689, 0.3469, 0.25, 0.3542, 0.25, 0.3522, 0.2703, 0.3469, 0.25, 0.3451, 0.2311, 0.3522, 0.2297, 0.3542, 0.25, 0.3451, 0.2311, 0.3396, 0.2129, 0.3463, 0.2101, 0.3522, 0.2297, 0.3396, 0.2129, 0.3306, 0.1962, 0.3367, 0.1921, 0.3463, 0.2101, 0.3306, 0.1962, 0.3185, 0.1815, 0.3237, 0.1763, 0.3367, 0.1921, 0.3185, 0.1815, 0.3039, 0.1694, 0.3079, 0.1633, 0.3237, 0.1763, 0.3039, 0.1694, 0.2871, 0.1605, 0.2899, 0.1537, 0.3079, 0.1633, 0.2871, 0.1605, 0.2689, 0.1549, 0.2703, 0.1478, 0.2899, 0.1537, 0.2689, 0.1549, 0.25, 0.1531, 0.25, 0.1458, 0.2703, 0.1478, 0.25, 0.1531, 0.2311, 0.1549, 0.2297, 0.1478, 0.25, 0.1458, 0.2311, 0.1549, 0.2129, 0.1605, 0.2101, 0.1537, 0.2297, 0.1478, 0.2129, 0.1605, 0.1961, 0.1694, 0.1921, 0.1633, 0.2101, 0.1537, 0.1961, 0.1694, 0.1815, 0.1815, 0.1763, 0.1763, 0.1921, 0.1633, 0.1815, 0.1815, 0.1694, 0.1961, 0.1633, 0.1921, 0.1763, 0.1763, 0.1694, 0.1961, 0.1605, 0.2129, 0.1537, 0.2101, 0.1633, 0.1921, 0.1605, 0.2129, 0.1549, 0.2311, 0.1478, 0.2297, 0.1537, 0.2101, 0.1549, 0.2311, 0.1531, 0.25, 0.1458, 0.25, 0.1478, 0.2297, 0.1531, 0.25, 0.1549, 0.2689, 0.1478, 0.2703, 0.1458, 0.25, 0.1549, 0.2689, 0.1604, 0.2871, 0.1537, 0.2899, 0.1478, 0.2703, 0.1604, 0.2871, 0.1694, 0.3039, 0.1633, 0.3079, 0.1537, 0.2899, 0.1694, 0.3039, 0.1815, 0.3185, 0.1763, 0.3237, 0.1633, 0.3079, 0.1815, 0.3185, 0.1961, 0.3306, 0.1921, 0.3367, 0.1763, 0.3237, 0.1961, 0.3306, 0.2129, 0.3395, 0.2101, 0.3463, 0.1921, 0.3367, 0.2129, 0.3395, 0.2311, 0.3451, 0.2297, 0.3522, 0.2101, 0.3463, 0.2311, 0.3451, 0.25, 0.3469, 0.25, 0.3542, 0.2297, 0.3522])
me_cube.materials.append(mat_plastic)
me_cube.materials.append(mat_base)
me_cube.materials.append(mat_hole)
me_cube.materials.append(mat_screen)
me_cube.use_remesh_preserve_volume = False
me_cube.use_remesh_preserve_attributes = False
me_cube.use_mirror_vertex_groups = False
me_cube.update()

# ---- objects
ob_cube = bpy.data.objects.new('Cube', me_cube)
ob_light = bpy.data.objects.new('Light', light_light)
ob_camera = bpy.data.objects.new('Camera', cam_camera)

# ---- transforms, parenting, visibility, modifiers, constraints
ob_cube.location = (0.0, 0.0, 0.0)
ob_cube.lock_rotations_4d = False
ob_cube.empty_display_type = 'ARROWS'
ob_cube.lineart.crease_threshold = 0.0
ob_light.location = (4.076, 1.005, 5.904)
ob_light.rotation_euler = (0.6503, 0.05522, 1.866)
ob_light.lock_rotations_4d = False
ob_light.empty_display_type = 'ARROWS'
ob_light.color = (0.0, 0.0, 0.0, 0.0)
ob_light.lineart.crease_threshold = 0.0
ob_camera.location = (7.359, -6.926, 4.958)
ob_camera.rotation_euler = (1.109, 0.0, 0.8149)
ob_camera.lock_rotations_4d = False
ob_camera.empty_display_type = 'ARROWS'
ob_camera.color = (0.0, 0.0, 0.0, 0.0)
ob_camera.display_type = 'WIRE'
ob_camera.lineart.crease_threshold = 0.0

# ---- collection membership
col_collection.objects.link(ob_cube)
col_collection.objects.link(ob_light)
col_collection.objects.link(ob_camera)

# ---- scene / render settings (as saved in the file)
scene.camera = ob_camera
scene.frame_start = 1; scene.frame_end = 250; scene.frame_set(1)
scene.render.engine = 'BLENDER_EEVEE_NEXT'
scene.cycles.use_denoising = False
scene.cycles.samples = 128
scene.cycles.sampling_pattern = 'TABULATED_SOBOL'
scene.cycles.use_adaptive_sampling = False
scene.cycles.use_light_tree = False
scene.view_settings.view_transform = 'Filmic'
bpy.context.view_layer.update()

